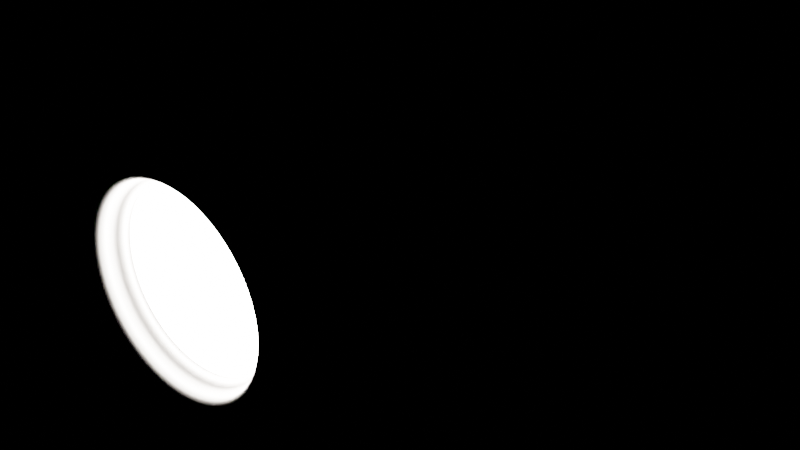 # Source: wall_light_7a1500a5-b336-44bb-a837-85017006ab48.blend  (saved by Blender 2.92.15; exported with 4.5.12 LTS)
import bpy
from mathutils import Matrix  # noqa: F401  (used for matrix-valued properties, if any)

bpy.ops.wm.read_factory_settings(use_empty=True)
scene = bpy.context.scene
scene.name = 'upload'

# ---- collections
col_wall_light = bpy.data.collections.new('Wall light'); scene.collection.children.link(col_wall_light)

# ---- materials (node trees are filled in below, after node groups)
mat_metal_003 = bpy.data.materials.new('Metal.003')
mat_metal_003.use_transparent_shadow = False
mat_led_lighitng_002 = bpy.data.materials.new('LED-Lighitng.002')
mat_led_lighitng_002.use_transparent_shadow = False

# ---- material node trees
mat_metal_003.use_nodes = True; mat_metal_003.node_tree.nodes.clear()
_N = mat_metal_003.node_tree.nodes; _L = mat_metal_003.node_tree.links
n0 = _N.new('ShaderNodeOutputMaterial'); n0.name = 'Material Output'; n0.location = (366, 247)
n1 = _N.new('ShaderNodeBsdfPrincipled'); n1.name = 'Principled BSDF'; n1.location = (-23, 253)
n1.distribution = 'GGX'
n1.subsurface_method = 'BURLEY'
n1.inputs[0].default_value = (0.814, 0.814, 0.814, 1.0)
n1.inputs[1].default_value = 1.0
n1.inputs[3].default_value = 1.45
n1.inputs[27].default_value = (0.0, 0.0, 0.0, 1.0)
n1.inputs[28].default_value = 1.0
_L.new(n1.outputs[0], n0.inputs[0])
n0.is_active_output = True
mat_led_lighitng_002.use_nodes = True; mat_led_lighitng_002.node_tree.nodes.clear()
_N = mat_led_lighitng_002.node_tree.nodes; _L = mat_led_lighitng_002.node_tree.links
n0 = _N.new('ShaderNodeOutputMaterial'); n0.name = 'Material Output'; n0.location = (300, 300)
n1 = _N.new('ShaderNodeMixShader'); n1.name = 'Mix Shader'; n1.location = (22, 271)
n1.inputs[0].default_value = 1.0
n2 = _N.new('ShaderNodeEmission'); n2.name = 'Emission'; n2.location = (-222, -108)
n2.inputs[0].default_value = (1.0, 0.9216, 0.8469, 1.0)
n2.inputs[1].default_value = 50.0
n3 = _N.new('ShaderNodeBsdfPrincipled'); n3.name = 'Principled BSDF'; n3.location = (-346, 574)
n3.distribution = 'GGX'
n3.subsurface_method = 'BURLEY'
n3.inputs[0].default_value = (0.1307, 0.1307, 0.1307, 1.0)
n3.inputs[3].default_value = 0.0
n3.inputs[27].default_value = (0.0, 0.0, 0.0, 1.0)
n3.inputs[28].default_value = 1.0
_L.new(n1.outputs[0], n0.inputs[0])
_L.new(n3.outputs[0], n1.inputs[1])
_L.new(n2.outputs[0], n1.inputs[2])
n0.is_active_output = True

# ---- meshes
me_cylinder_032 = bpy.data.meshes.new('Cylinder.032')
me_cylinder_032.from_pydata([(3.311e-10, 0.1461, 0.1527), (3.311e-10, -0.1449, 0.1527), (0.00949, 0.1461, 0.1517), (0.00949, -0.1449, 0.1517), (0.01861, 0.1461, 0.149), (0.01861, -0.1449, 0.149), (0.02702, 0.1461, 0.1445), (0.02702, -0.1449, 0.1445), (0.03439, 0.1461, 0.1384), (0.03439, -0.1449, 0.1384), (0.04044, 0.1461, 0.131), (0.04044, -0.1449, 0.131), (0.04494, 0.1461, 0.1226), (0.04494, -0.1449, 0.1226), (0.04771, 0.1461, 0.1135), (0.04771, -0.1449, 0.1135), (0.04864, 0.1461, 0.104), (0.04864, -0.1449, 0.104), (0.04771, 0.1461, 0.09453), (0.04771, -0.1449, 0.09453), (0.04494, 0.1461, 0.0854), (0.04494, -0.1449, 0.0854), (0.04044, 0.1461, 0.07699), (0.04044, -0.1449, 0.07699), (0.03439, 0.1461, 0.06962), (0.03439, -0.1449, 0.06962), (0.02702, 0.1461, 0.06357), (0.02702, -0.1449, 0.06357), (0.01861, 0.1461, 0.05908), (0.01861, -0.1449, 0.05908), (0.00949, 0.1461, 0.05631), (0.00949, -0.1449, 0.05631), (3.311e-10, 0.1461, 0.05538), (3.311e-10, -0.1449, 0.05537), (-0.00949, 0.1461, 0.05631), (-0.00949, -0.1449, 0.05631), (-0.01861, 0.1461, 0.05908), (-0.01861, -0.1449, 0.05908), (-0.02702, 0.1461, 0.06357), (-0.02702, -0.1449, 0.06357), (-0.03439, 0.1461, 0.06962), (-0.03439, -0.1449, 0.06962), (-0.04044, 0.1461, 0.07699), (-0.04044, -0.1449, 0.07699), (-0.04494, 0.1461, 0.0854), (-0.04494, -0.1449, 0.0854), (-0.04771, 0.1461, 0.09453), (-0.04771, -0.1449, 0.09453), (-0.04864, 0.1461, 0.104), (-0.04864, -0.1449, 0.104), (-0.04771, 0.1461, 0.1135), (-0.04771, -0.1449, 0.1135), (-0.04494, 0.1461, 0.1226), (-0.04494, -0.1449, 0.1226), (-0.04044, 0.1461, 0.131), (-0.04044, -0.1449, 0.131), (-0.03439, 0.1461, 0.1384), (-0.03439, -0.1449, 0.1384), (-0.02702, 0.1461, 0.1445), (-0.02702, -0.1449, 0.1445), (-0.01861, 0.1461, 0.149), (-0.01861, -0.1449, 0.149), (-0.00949, 0.1461, 0.1517), (-0.00949, -0.1449, 0.1517), (3.311e-10, 0.1461, 0.157), (0.01033, 0.1461, 0.1559), (0.01033, -0.1449, 0.1559), (3.311e-10, -0.1449, 0.157), (0.02026, 0.1461, 0.1529), (0.02026, -0.1449, 0.1529), (0.02941, 0.1461, 0.148), (0.02941, -0.1449, 0.148), (0.03743, 0.1461, 0.1414), (0.03743, -0.1449, 0.1414), (0.04402, 0.1461, 0.1334), (0.04402, -0.1449, 0.1334), (0.04891, 0.1461, 0.1243), (0.04891, -0.1449, 0.1243), (0.05192, 0.1461, 0.1143), (0.05192, -0.1449, 0.1143), (0.05294, 0.1461, 0.104), (0.05294, -0.1449, 0.104), (0.05192, 0.1461, 0.09369), (0.05192, -0.1449, 0.09369), (0.04891, 0.1461, 0.08376), (0.04891, -0.1449, 0.08376), (0.04402, 0.1461, 0.07461), (0.04402, -0.1449, 0.07461), (0.03743, 0.1461, 0.06658), (0.03743, -0.1449, 0.06658), (0.02941, 0.1461, 0.06), (0.02941, -0.1449, 0.06), (0.02026, 0.1461, 0.05511), (0.02026, -0.1449, 0.05511), (0.01033, 0.1461, 0.0521), (0.01033, -0.1449, 0.0521), (3.311e-10, 0.1461, 0.05108), (3.311e-10, -0.1449, 0.05108), (-0.01033, 0.1461, 0.0521), (-0.01033, -0.1449, 0.0521), (-0.02026, 0.1461, 0.05511), (-0.02026, -0.1449, 0.05511), (-0.02941, 0.1461, 0.06), (-0.02941, -0.1449, 0.06), (-0.03743, 0.1461, 0.06658), (-0.03743, -0.1449, 0.06658), (-0.04402, 0.1461, 0.07461), (-0.04402, -0.1449, 0.07461), (-0.04891, 0.1461, 0.08376), (-0.04891, -0.1449, 0.08376), (-0.05192, 0.1461, 0.09369), (-0.05192, -0.1449, 0.09369), (-0.05294, 0.1461, 0.104), (-0.05294, -0.1449, 0.104), (-0.05192, 0.1461, 0.1143), (-0.05192, -0.1449, 0.1143), (-0.04891, 0.1461, 0.1243), (-0.04891, -0.1449, 0.1243), (-0.04402, 0.1461, 0.1334), (-0.04402, -0.1449, 0.1334), (-0.03743, 0.1461, 0.1415), (-0.03743, -0.1449, 0.1415), (-0.02941, 0.1461, 0.148), (-0.02941, -0.1449, 0.148), (-0.02026, 0.1461, 0.1529), (-0.02026, -0.1449, 0.1529), (-0.01033, 0.1461, 0.1559), (-0.01033, -0.1449, 0.1559), (3.311e-10, 0.1368, 0.1492), (0.008815, 0.1368, 0.1483), (0.008815, -0.1356, 0.1483), (3.311e-10, -0.1356, 0.1492), (0.01729, 0.1368, 0.1458), (0.01729, -0.1356, 0.1458), (0.0251, 0.1368, 0.1416), (0.0251, -0.1356, 0.1416), (0.03195, 0.1368, 0.136), (0.03195, -0.1356, 0.136), (0.03757, 0.1368, 0.1291), (0.03757, -0.1356, 0.1291), (0.04174, 0.1368, 0.1213), (0.04174, -0.1356, 0.1213), (0.04431, 0.1368, 0.1128), (0.04431, -0.1356, 0.1128), (0.04518, 0.1368, 0.104), (0.04518, -0.1356, 0.104), (0.04431, 0.1368, 0.0952), (0.04431, -0.1356, 0.0952), (0.04174, 0.1368, 0.08673), (0.04174, -0.1356, 0.08673), (0.03757, 0.1368, 0.07892), (0.03757, -0.1356, 0.07892), (0.03195, 0.1368, 0.07207), (0.03195, -0.1356, 0.07207), (0.0251, 0.1368, 0.06645), (0.0251, -0.1356, 0.06645), (0.01729, 0.1368, 0.06228), (0.01729, -0.1356, 0.06228), (0.008815, 0.1368, 0.0597), (0.008815, -0.1356, 0.0597), (3.311e-10, 0.1368, 0.05884), (3.311e-10, -0.1356, 0.05884), (-0.008815, 0.1368, 0.0597), (-0.008815, -0.1356, 0.0597), (-0.01729, 0.1368, 0.06228), (-0.01729, -0.1356, 0.06228), (-0.0251, 0.1368, 0.06645), (-0.0251, -0.1356, 0.06645), (-0.03195, 0.1368, 0.07207), (-0.03195, -0.1356, 0.07207), (-0.03757, 0.1368, 0.07892), (-0.03757, -0.1356, 0.07892), (-0.04174, 0.1368, 0.08673), (-0.04174, -0.1356, 0.08673), (-0.04431, 0.1368, 0.0952), (-0.04431, -0.1356, 0.0952), (-0.04518, 0.1368, 0.104), (-0.04518, -0.1356, 0.104), (-0.04431, 0.1368, 0.1128), (-0.04431, -0.1356, 0.1128), (-0.04174, 0.1368, 0.1213), (-0.04174, -0.1356, 0.1213), (-0.03757, 0.1368, 0.1291), (-0.03757, -0.1356, 0.1291), (-0.03195, 0.1368, 0.136), (-0.03195, -0.1356, 0.136), (-0.0251, 0.1368, 0.1416), (-0.0251, -0.1356, 0.1416), (-0.01729, 0.1368, 0.1458), (-0.01729, -0.1356, 0.1458), (-0.008815, 0.1368, 0.1483), (-0.008815, -0.1356, 0.1483), (3.311e-10, 0.1368, 0.1527), (0.00949, 0.1368, 0.1517), (0.00949, -0.1356, 0.1517), (3.311e-10, -0.1356, 0.1527), (0.01861, 0.1368, 0.149), (0.01861, -0.1356, 0.149), (0.02702, 0.1368, 0.1445), (0.02702, -0.1356, 0.1445), (0.03439, 0.1368, 0.1384), (0.03439, -0.1356, 0.1384), (0.04044, 0.1368, 0.131), (0.04044, -0.1356, 0.131), (0.04494, 0.1368, 0.1226), (0.04494, -0.1356, 0.1226), (0.04771, 0.1368, 0.1135), (0.04771, -0.1356, 0.1135), (0.04864, 0.1368, 0.104), (0.04864, -0.1356, 0.104), (0.04771, 0.1368, 0.09453), (0.04771, -0.1356, 0.09453), (0.04494, 0.1368, 0.0854), (0.04494, -0.1356, 0.0854), (0.04044, 0.1368, 0.07699), (0.04044, -0.1356, 0.07699), (0.03439, 0.1368, 0.06962), (0.03439, -0.1356, 0.06962), (0.02702, 0.1368, 0.06357), (0.02702, -0.1356, 0.06357), (0.01861, 0.1368, 0.05908), (0.01861, -0.1356, 0.05908), (0.00949, 0.1368, 0.05631), (0.00949, -0.1356, 0.05631), (3.311e-10, 0.1368, 0.05538), (3.311e-10, -0.1356, 0.05537), (-0.00949, 0.1368, 0.05631), (-0.00949, -0.1356, 0.05631), (-0.01861, 0.1368, 0.05908), (-0.01861, -0.1356, 0.05908), (-0.02702, 0.1368, 0.06357), (-0.02702, -0.1356, 0.06357), (-0.03439, 0.1368, 0.06962), (-0.03439, -0.1356, 0.06962), (-0.04044, 0.1368, 0.07699), (-0.04044, -0.1356, 0.07699), (-0.04494, 0.1368, 0.0854), (-0.04494, -0.1356, 0.0854), (-0.04771, 0.1368, 0.09453), (-0.04771, -0.1356, 0.09453), (-0.04864, 0.1368, 0.104), (-0.04864, -0.1356, 0.104), (-0.04771, 0.1368, 0.1135), (-0.04771, -0.1356, 0.1135), (-0.04494, 0.1368, 0.1226), (-0.04494, -0.1356, 0.1226), (-0.04044, 0.1368, 0.131), (-0.04044, -0.1356, 0.131), (-0.03439, 0.1368, 0.1384), (-0.03439, -0.1356, 0.1384), (-0.02702, 0.1368, 0.1445), (-0.02702, -0.1356, 0.1445), (-0.01861, 0.1368, 0.149), (-0.01861, -0.1356, 0.149), (-0.00949, 0.1368, 0.1517), (-0.00949, -0.1356, 0.1517), (3.311e-10, 0.1306, 0.147), (0.008393, 0.1306, 0.1462), (0.008375, -0.1294, 0.1461), (3.311e-10, -0.1294, 0.1469), (0.01646, 0.1306, 0.1438), (0.01643, -0.1294, 0.1437), (0.0239, 0.1306, 0.1398), (0.02385, -0.1294, 0.1397), (0.03042, 0.1306, 0.1344), (0.03036, -0.1294, 0.1344), (0.03577, 0.1306, 0.1279), (0.0357, -0.1294, 0.1279), (0.03975, 0.1306, 0.1205), (0.03967, -0.1294, 0.1204), (0.0422, 0.1306, 0.1124), (0.04211, -0.1294, 0.1124), (0.04302, 0.1306, 0.104), (0.04293, -0.1294, 0.104), (0.0422, 0.1306, 0.09562), (0.04211, -0.1294, 0.09564), (0.03975, 0.1306, 0.08755), (0.03967, -0.1294, 0.08759), (0.03577, 0.1306, 0.08012), (0.0357, -0.1294, 0.08016), (0.03042, 0.1306, 0.0736), (0.03036, -0.1294, 0.07366), (0.0239, 0.1306, 0.06825), (0.02385, -0.1294, 0.06832), (0.01646, 0.1306, 0.06427), (0.01643, -0.1294, 0.06435), (0.008393, 0.1306, 0.06182), (0.008375, -0.1294, 0.06191), (3.311e-10, 0.1306, 0.061), (3.311e-10, -0.1294, 0.06108), (-0.008393, 0.1306, 0.06182), (-0.008375, -0.1294, 0.06191), (-0.01646, 0.1306, 0.06427), (-0.01643, -0.1294, 0.06435), (-0.0239, 0.1306, 0.06825), (-0.02385, -0.1294, 0.06832), (-0.03042, 0.1306, 0.0736), (-0.03036, -0.1294, 0.07366), (-0.03577, 0.1306, 0.08012), (-0.0357, -0.1294, 0.08016), (-0.03975, 0.1306, 0.08755), (-0.03967, -0.1294, 0.08759), (-0.0422, 0.1306, 0.09562), (-0.04211, -0.1294, 0.09564), (-0.04302, 0.1306, 0.104), (-0.04293, -0.1294, 0.104), (-0.0422, 0.1306, 0.1124), (-0.04211, -0.1294, 0.1124), (-0.03975, 0.1306, 0.1205), (-0.03967, -0.1294, 0.1204), (-0.03577, 0.1306, 0.1279), (-0.0357, -0.1294, 0.1279), (-0.03042, 0.1306, 0.1344), (-0.03036, -0.1294, 0.1344), (-0.0239, 0.1306, 0.1398), (-0.02385, -0.1294, 0.1397), (-0.01646, 0.1306, 0.1438), (-0.01643, -0.1294, 0.1437), (-0.008393, 0.1306, 0.1462), (-0.008375, -0.1294, 0.1461), (3.311e-10, -0.1414, 0.157), (0.01033, -0.1414, 0.1559), (0.02026, -0.1414, 0.1529), (0.02941, -0.1414, 0.148), (0.03743, -0.1414, 0.1414), (0.04402, -0.1414, 0.1334), (0.04891, -0.1414, 0.1243), (0.05192, -0.1414, 0.1143), (0.05294, -0.1414, 0.104), (0.05192, -0.1414, 0.09369), (0.04891, -0.1414, 0.08376), (0.04402, -0.1414, 0.07461), (0.03743, -0.1414, 0.06658), (0.02941, -0.1414, 0.06), (0.02026, -0.1414, 0.05511), (0.01033, -0.1414, 0.0521), (3.311e-10, -0.1414, 0.05108), (-0.01033, -0.1414, 0.0521), (-0.02026, -0.1414, 0.05511), (-0.02941, -0.1414, 0.06), (-0.03743, -0.1414, 0.06658), (-0.04402, -0.1414, 0.07461), (-0.04891, -0.1414, 0.08376), (-0.05192, -0.1414, 0.09369), (-0.05294, -0.1414, 0.104), (-0.05192, -0.1414, 0.1143), (-0.04891, -0.1414, 0.1243), (-0.04402, -0.1414, 0.1334), (-0.03743, -0.1414, 0.1415), (-0.02941, -0.1414, 0.148), (-0.02026, -0.1414, 0.1529), (-0.01033, -0.1414, 0.1559), (0.01033, 0.1418, 0.1559), (0.02026, 0.1418, 0.1529), (0.02941, 0.1418, 0.148), (0.03743, 0.1418, 0.1414), (0.04402, 0.1418, 0.1334), (0.04891, 0.1418, 0.1243), (0.05192, 0.1418, 0.1143), (0.05294, 0.1418, 0.104), (0.05192, 0.1418, 0.09369), (0.04891, 0.1418, 0.08376), (0.04402, 0.1418, 0.07461), (0.03743, 0.1418, 0.06658), (0.02941, 0.1418, 0.06), (0.02026, 0.1418, 0.05511), (0.01033, 0.1418, 0.0521), (3.311e-10, 0.1418, 0.05108), (-0.01033, 0.1418, 0.0521), (-0.02026, 0.1418, 0.05511), (-0.02941, 0.1418, 0.06), (-0.03743, 0.1418, 0.06658), (-0.04402, 0.1418, 0.07461), (-0.04891, 0.1418, 0.08376), (-0.05192, 0.1418, 0.09369), (-0.05294, 0.1418, 0.104), (-0.05192, 0.1418, 0.1143), (-0.04891, 0.1418, 0.1243), (-0.04402, 0.1418, 0.1334), (-0.03743, 0.1418, 0.1415), (-0.02941, 0.1418, 0.148), (-0.02026, 0.1418, 0.1529), (-0.01033, 0.1418, 0.1559), (3.311e-10, 0.1418, 0.157), (3.311e-10, 0.06948, 0.157), (3.311e-10, -0.06905, 0.157), (0.01033, -0.06905, 0.1559), (0.01033, 0.06948, 0.1559), (0.02026, -0.06905, 0.1529), (0.02026, 0.06948, 0.1529), (0.02941, -0.06905, 0.148), (0.02941, 0.06948, 0.148), (0.03743, -0.06905, 0.1414), (0.03743, 0.06948, 0.1414), (0.04402, -0.06905, 0.1334), (0.04402, 0.06948, 0.1334), (0.04891, -0.06905, 0.1243), (0.04891, 0.06948, 0.1243), (0.05192, -0.06905, 0.1143), (0.05192, 0.06948, 0.1143), (0.05294, -0.06905, 0.104), (0.05294, 0.06948, 0.104), (0.05192, -0.06905, 0.09369), (0.05192, 0.06948, 0.09369), (0.04891, -0.06905, 0.08376), (0.04891, 0.06948, 0.08376), (0.04402, -0.06905, 0.07461), (0.04402, 0.06948, 0.07461), (0.03743, -0.06905, 0.06658), (0.03743, 0.06948, 0.06658), (0.02941, -0.06905, 0.06), (0.02941, 0.06948, 0.06), (0.02026, -0.06905, 0.05511), (0.02026, 0.06948, 0.05511), (0.01033, -0.06905, 0.0521), (0.01033, 0.06948, 0.0521), (3.311e-10, -0.06905, 0.05108), (3.311e-10, 0.06948, 0.05108), (-0.01033, -0.06905, 0.0521), (-0.01033, 0.06948, 0.0521), (-0.02026, -0.06905, 0.05511), (-0.02026, 0.06948, 0.05511), (-0.02941, -0.06905, 0.06), (-0.02941, 0.06948, 0.06), (-0.03743, -0.06905, 0.06658), (-0.03743, 0.06948, 0.06658), (-0.04402, -0.06905, 0.07461), (-0.04402, 0.06948, 0.07461), (-0.04891, -0.06905, 0.08376), (-0.04891, 0.06948, 0.08376), (-0.05192, -0.06905, 0.09369), (-0.05192, 0.06948, 0.09369), (-0.05294, -0.06905, 0.104), (-0.05294, 0.06948, 0.104), (-0.05192, -0.06905, 0.1143), (-0.05192, 0.06948, 0.1143), (-0.04891, -0.06905, 0.1243), (-0.04891, 0.06948, 0.1243), (-0.04402, -0.06905, 0.1334), (-0.04402, 0.06948, 0.1334), (-0.03743, -0.06905, 0.1415), (-0.03743, 0.06948, 0.1415), (-0.02941, -0.06905, 0.148), (-0.02941, 0.06948, 0.148), (-0.02026, -0.06905, 0.1529), (-0.02026, 0.06948, 0.1529), (-0.01033, -0.06905, 0.1559), (-0.01033, 0.06948, 0.1559), (0.02026, -0.06905, -1.118e-08), (0.02026, 0.06948, 1.863e-08), (0.01033, -0.06905, -1.118e-08), (0.01033, 0.06948, 1.863e-08), (3.311e-10, -0.06905, -1.118e-08), (3.311e-10, 0.06948, 1.863e-08), (-0.01033, -0.06905, -1.118e-08), (-0.01033, 0.06948, 1.863e-08), (-0.02026, -0.06905, -1.118e-08), (-0.02026, 0.06948, 1.863e-08), (-0.01033, -0.06905, 0.04975), (0.02026, 0.06948, 0.05263), (0.02026, -0.06905, 0.05263), (3.311e-10, -0.06905, 0.04878), (0.01033, 0.06948, 0.04975), (3.311e-10, 0.06948, 0.04878), (-0.01033, 0.06948, 0.04975), (-0.02026, 0.06948, 0.05263), (-0.02026, -0.06905, 0.05263), (0.01033, -0.06905, 0.04975), (-0.01033, -0.06905, 0.002422), (0.02026, -0.06905, 0.002562), (0.01033, 0.06948, 0.002422), (-0.01033, 0.06948, 0.002422), (0.02026, 0.06948, 0.002562), (3.311e-10, -0.06905, 0.002375), (3.311e-10, 0.06948, 0.002375), (-0.02026, 0.06948, 0.002562), (-0.02026, -0.06905, 0.002562), (0.01033, -0.06905, 0.002422), (3.311e-10, 0.1306, 0.1492), (0.008815, 0.1306, 0.1483), (0.01729, 0.1306, 0.1458), (0.0251, 0.1306, 0.1416), (0.03195, 0.1306, 0.136), (0.03757, 0.1306, 0.1291), (0.04174, 0.1306, 0.1213), (0.04431, 0.1306, 0.1128), (0.04518, 0.1306, 0.104), (0.04431, 0.1306, 0.0952), (0.04174, 0.1306, 0.08673), (0.03757, 0.1306, 0.07892), (0.03195, 0.1306, 0.07207), (0.0251, 0.1306, 0.06645), (0.01729, 0.1306, 0.06228), (0.008815, 0.1306, 0.0597), (3.311e-10, 0.1306, 0.05884), (-0.008815, 0.1306, 0.0597), (-0.01729, 0.1306, 0.06228), (-0.0251, 0.1306, 0.06645), (-0.03195, 0.1306, 0.07207), (-0.03757, 0.1306, 0.07892), (-0.04174, 0.1306, 0.08673), (-0.04431, 0.1306, 0.0952), (-0.04518, 0.1306, 0.104), (-0.04431, 0.1306, 0.1128), (-0.04174, 0.1306, 0.1213), (-0.03757, 0.1306, 0.1291), (-0.03195, 0.1306, 0.136), (-0.0251, 0.1306, 0.1416), (-0.01729, 0.1306, 0.1458), (-0.008815, 0.1306, 0.1483), (0.008815, -0.1294, 0.1483), (3.311e-10, -0.1294, 0.1492), (0.01729, -0.1294, 0.1458), (0.0251, -0.1294, 0.1416), (0.03195, -0.1294, 0.136), (0.03757, -0.1294, 0.1291), (0.04174, -0.1294, 0.1213), (0.04431, -0.1294, 0.1128), (0.04518, -0.1294, 0.104), (0.04431, -0.1294, 0.0952), (0.04174, -0.1294, 0.08673), (0.03757, -0.1294, 0.07892), (0.03195, -0.1294, 0.07207), (0.0251, -0.1294, 0.06645), (0.01729, -0.1294, 0.06228), (0.008815, -0.1294, 0.0597), (3.311e-10, -0.1294, 0.05884), (-0.008815, -0.1294, 0.0597), (-0.01729, -0.1294, 0.06228), (-0.0251, -0.1294, 0.06645), (-0.03195, -0.1294, 0.07207), (-0.03757, -0.1294, 0.07892), (-0.04174, -0.1294, 0.08673), (-0.04431, -0.1294, 0.0952), (-0.04518, -0.1294, 0.104), (-0.04431, -0.1294, 0.1128), (-0.04174, -0.1294, 0.1213), (-0.03757, -0.1294, 0.1291), (-0.03195, -0.1294, 0.136), (-0.0251, -0.1294, 0.1416), (-0.01729, -0.1294, 0.1458), (-0.008815, -0.1294, 0.1483), (0.02026, 0.06948, 0.05074), (3.311e-10, -0.06905, 0.04703), (3.311e-10, 0.06948, 0.04703), (-0.02026, 0.06948, 0.05074), (-0.02026, -0.06905, 0.05074), (0.01033, -0.06905, 0.04797), (-0.01033, -0.06905, 0.04797), (0.02026, -0.06905, 0.05074), (0.01033, 0.06948, 0.04797), (-0.01033, 0.06948, 0.04797), (-0.01033, -0.06905, 0.002422), (0.02026, -0.06905, 0.002562), (0.01033, 0.06948, 0.002422), (-0.01033, 0.06948, 0.002422), (0.02026, 0.06948, 0.002562), (3.311e-10, -0.06905, 0.002375), (3.311e-10, 0.06948, 0.002375), (-0.02026, 0.06948, 0.002562), (-0.02026, -0.06905, 0.002562), (0.01033, -0.06905, 0.002422), (3.311e-10, -0.06725, 0.157), (0.01033, -0.06725, 0.1559), (0.02026, -0.06725, 0.1529), (0.02941, -0.06725, 0.148), (0.03743, -0.06725, 0.1414), (0.04402, -0.06725, 0.1334), (0.04891, -0.06725, 0.1243), (0.05192, -0.06725, 0.1143), (0.05294, -0.06725, 0.104), (0.05192, -0.06725, 0.09369), (0.04891, -0.06725, 0.08376), (0.04402, -0.06725, 0.07461), (0.03743, -0.06725, 0.06658), (0.02941, -0.06725, 0.06), (0.02026, -0.06725, 0.05511), (-0.02026, -0.06725, 0.05511), (-0.02941, -0.06725, 0.06), (-0.03743, -0.06725, 0.06658), (-0.04402, -0.06725, 0.07461), (-0.04891, -0.06725, 0.08376), (-0.05192, -0.06725, 0.09369), (-0.05294, -0.06725, 0.104), (-0.05192, -0.06725, 0.1143), (-0.04891, -0.06725, 0.1243), (-0.04402, -0.06725, 0.1334), (-0.03743, -0.06725, 0.1415), (-0.02941, -0.06725, 0.148), (-0.02026, -0.06725, 0.1529), (-0.01033, -0.06725, 0.1559), (0.02026, -0.06725, -3.725e-09), (0.01033, -0.06725, -3.725e-09), (3.311e-10, -0.06725, -3.725e-09), (-0.01033, -0.06725, -3.725e-09), (-0.02026, -0.06725, -3.725e-09), (-0.02026, -0.06725, 0.05263), (0.02026, -0.06725, 0.05263), (-0.02026, -0.06725, 0.002562), (0.02026, -0.06725, 0.002562), (0.02026, -0.06725, 0.05074), (-0.02026, -0.06725, 0.05074), (0.02026, -0.06725, 0.002562), (-0.02026, -0.06725, 0.002562), (0.01033, 0.06681, 0.1559), (0.02026, 0.06681, 0.1529), (0.02941, 0.06681, 0.148), (0.03743, 0.06681, 0.1414), (0.04402, 0.06681, 0.1334), (0.04891, 0.06681, 0.1243), (0.05192, 0.06681, 0.1143), (0.05294, 0.06681, 0.104), (0.05192, 0.06681, 0.09369), (0.04891, 0.06681, 0.08376), (0.04402, 0.06681, 0.07461), (0.03743, 0.06681, 0.06658), (0.02941, 0.06681, 0.06), (0.02026, 0.06681, 0.05511), (-0.02026, 0.06681, 0.05511), (-0.02941, 0.06681, 0.06), (-0.03743, 0.06681, 0.06658), (-0.04402, 0.06681, 0.07461), (-0.04891, 0.06681, 0.08376), (-0.05192, 0.06681, 0.09369), (-0.05294, 0.06681, 0.104), (-0.05192, 0.06681, 0.1143), (-0.04891, 0.06681, 0.1243), (-0.04402, 0.06681, 0.1334), (-0.03743, 0.06681, 0.1415), (-0.02941, 0.06681, 0.148), (-0.02026, 0.06681, 0.1529), (-0.01033, 0.06681, 0.1559), (0.02026, 0.06681, 1.118e-08), (0.01033, 0.06681, 1.118e-08), (3.311e-10, 0.06681, 1.118e-08), (-0.01033, 0.06681, 1.118e-08), (-0.02026, 0.06681, 1.118e-08), (0.02026, 0.06681, 0.05263), (0.02026, 0.06681, 0.002562), (0.02026, 0.06681, 0.05074), (0.02026, 0.06681, 0.002562), (3.311e-10, 0.06681, 0.157), (-0.02026, 0.06681, 0.05263), (-0.02026, 0.06681, 0.002562), (-0.02026, 0.06681, 0.05074), (-0.02026, 0.06681, 0.002562), (3.311e-10, -0.07217, 0.157), (0.01033, -0.07217, 0.1559), (0.02026, -0.07217, 0.1529), (0.02941, -0.07217, 0.148), (0.03743, -0.07217, 0.1414), (0.04402, -0.07217, 0.1334), (0.04891, -0.07217, 0.1243), (0.05192, -0.07217, 0.1143), (0.05294, -0.07217, 0.104), (0.05192, -0.07217, 0.09369), (0.04891, -0.07217, 0.08376), (0.04402, -0.07217, 0.07461), (0.03743, -0.07217, 0.06658), (0.02941, -0.07217, 0.06), (0.02026, -0.07217, 0.05511), (0.01033, -0.07217, 0.0521), (3.311e-10, -0.07217, 0.05108), (-0.01033, -0.07217, 0.0521), (-0.02026, -0.07217, 0.05511), (-0.02941, -0.07217, 0.06), (-0.03743, -0.07217, 0.06658), (-0.04402, -0.07217, 0.07461), (-0.04891, -0.07217, 0.08376), (-0.05192, -0.07217, 0.09369), (-0.05294, -0.07217, 0.104), (-0.05192, -0.07217, 0.1143), (-0.04891, -0.07217, 0.1243), (-0.04402, -0.07217, 0.1334), (-0.03743, -0.07217, 0.1415), (-0.02941, -0.07217, 0.148), (-0.02026, -0.07217, 0.1529), (-0.01033, -0.07217, 0.1559), (0.01033, 0.07247, 0.1559), (0.02026, 0.07247, 0.1529), (0.02941, 0.07247, 0.148), (0.03743, 0.07247, 0.1414), (0.04402, 0.07247, 0.1334), (0.04891, 0.07247, 0.1243), (0.05192, 0.07247, 0.1143), (0.05294, 0.07247, 0.104), (0.05192, 0.07247, 0.09369), (0.04891, 0.07247, 0.08376), (0.04402, 0.07247, 0.07461), (0.03743, 0.07247, 0.06658), (0.02941, 0.07247, 0.06), (0.02026, 0.07247, 0.05511), (0.01033, 0.07247, 0.0521), (3.311e-10, 0.07247, 0.05108), (-0.01033, 0.07247, 0.0521), (-0.02026, 0.07247, 0.05511), (-0.02941, 0.07247, 0.06), (-0.03743, 0.07247, 0.06658), (-0.04402, 0.07247, 0.07461), (-0.04891, 0.07247, 0.08376), (-0.05192, 0.07247, 0.09369), (-0.05294, 0.07247, 0.104), (-0.05192, 0.07247, 0.1143), (-0.04891, 0.07247, 0.1243), (-0.04402, 0.07247, 0.1334), (-0.03743, 0.07247, 0.1415), (-0.02941, 0.07247, 0.148), (-0.02026, 0.07247, 0.1529), (-0.01033, 0.07247, 0.1559), (3.311e-10, 0.07247, 0.157)], [], [(320, 67, 66, 321), (321, 66, 69, 322), (322, 69, 71, 323), (323, 71, 73, 324), (324, 73, 75, 325), (325, 75, 77, 326), (326, 77, 79, 327), (327, 79, 81, 328), (328, 81, 83, 329), (329, 83, 85, 330), (330, 85, 87, 331), (331, 87, 89, 332), (332, 89, 91, 333), (333, 91, 93, 334), (334, 93, 95, 335), (335, 95, 97, 336), (336, 97, 99, 337), (337, 99, 101, 338), (338, 101, 103, 339), (339, 103, 105, 340), (340, 105, 107, 341), (341, 107, 109, 342), (342, 109, 111, 343), (343, 111, 113, 344), (344, 113, 115, 345), (345, 115, 117, 346), (346, 117, 119, 347), (347, 119, 121, 348), (348, 121, 123, 349), (349, 123, 125, 350), (49, 47, 239, 241), (350, 125, 127, 351), (351, 127, 67, 320), (20, 22, 214, 212), (2, 0, 64, 65), (1, 3, 66, 67), (4, 2, 65, 68), (3, 5, 69, 66), (6, 4, 68, 70), (5, 7, 71, 69), (8, 6, 70, 72), (7, 9, 73, 71), (10, 8, 72, 74), (9, 11, 75, 73), (12, 10, 74, 76), (11, 13, 77, 75), (14, 12, 76, 78), (13, 15, 79, 77), (16, 14, 78, 80), (15, 17, 81, 79), (18, 16, 80, 82), (17, 19, 83, 81), (20, 18, 82, 84), (19, 21, 85, 83), (22, 20, 84, 86), (21, 23, 87, 85), (24, 22, 86, 88), (23, 25, 89, 87), (26, 24, 88, 90), (25, 27, 91, 89), (28, 26, 90, 92), (27, 29, 93, 91), (30, 28, 92, 94), (29, 31, 95, 93), (32, 30, 94, 96), (31, 33, 97, 95), (34, 32, 96, 98), (33, 35, 99, 97), (36, 34, 98, 100), (35, 37, 101, 99), (38, 36, 100, 102), (37, 39, 103, 101), (40, 38, 102, 104), (39, 41, 105, 103), (42, 40, 104, 106), (41, 43, 107, 105), (44, 42, 106, 108), (43, 45, 109, 107), (46, 44, 108, 110), (45, 47, 111, 109), (48, 46, 110, 112), (47, 49, 113, 111), (50, 48, 112, 114), (49, 51, 115, 113), (52, 50, 114, 116), (51, 53, 117, 115), (54, 52, 116, 118), (53, 55, 119, 117), (56, 54, 118, 120), (55, 57, 121, 119), (58, 56, 120, 122), (57, 59, 123, 121), (60, 58, 122, 124), (59, 61, 125, 123), (62, 60, 124, 126), (61, 63, 127, 125), (0, 62, 126, 64), (63, 1, 67, 127), (128, 129, 479, 478), (154, 156, 492, 491), (23, 21, 213, 215), (48, 50, 242, 240), (22, 24, 216, 214), (51, 49, 241, 243), (25, 23, 215, 217), (50, 52, 244, 242), (24, 26, 218, 216), (53, 51, 243, 245), (27, 25, 217, 219), (52, 54, 246, 244), (26, 28, 220, 218), (0, 2, 193, 192), (55, 53, 245, 247), (29, 27, 219, 221), (3, 1, 195, 194), (54, 56, 248, 246), (28, 30, 222, 220), (2, 4, 196, 193), (57, 55, 247, 249), (31, 29, 221, 223), (5, 3, 194, 197), (56, 58, 250, 248), (30, 32, 224, 222), (4, 6, 198, 196), (59, 57, 249, 251), (33, 31, 223, 225), (7, 5, 197, 199), (58, 60, 252, 250), (32, 34, 226, 224), (6, 8, 200, 198), (61, 59, 251, 253), (35, 33, 225, 227), (9, 7, 199, 201), (60, 62, 254, 252), (34, 36, 228, 226), (8, 10, 202, 200), (63, 61, 253, 255), (37, 35, 227, 229), (11, 9, 201, 203), (62, 0, 192, 254), (36, 38, 230, 228), (10, 12, 204, 202), (1, 63, 255, 195), (39, 37, 229, 231), (13, 11, 203, 205), (38, 40, 232, 230), (12, 14, 206, 204), (41, 39, 231, 233), (15, 13, 205, 207), (40, 42, 234, 232), (14, 16, 208, 206), (43, 41, 233, 235), (17, 15, 207, 209), (42, 44, 236, 234), (16, 18, 210, 208), (45, 43, 235, 237), (19, 17, 209, 211), (44, 46, 238, 236), (18, 20, 212, 210), (47, 45, 237, 239), (21, 19, 211, 213), (46, 48, 240, 238), (129, 128, 192, 193), (131, 130, 194, 195), (132, 129, 193, 196), (130, 133, 197, 194), (134, 132, 196, 198), (133, 135, 199, 197), (136, 134, 198, 200), (135, 137, 201, 199), (138, 136, 200, 202), (137, 139, 203, 201), (140, 138, 202, 204), (139, 141, 205, 203), (142, 140, 204, 206), (141, 143, 207, 205), (144, 142, 206, 208), (143, 145, 209, 207), (146, 144, 208, 210), (145, 147, 211, 209), (148, 146, 210, 212), (147, 149, 213, 211), (150, 148, 212, 214), (149, 151, 215, 213), (152, 150, 214, 216), (151, 153, 217, 215), (154, 152, 216, 218), (153, 155, 219, 217), (156, 154, 218, 220), (155, 157, 221, 219), (158, 156, 220, 222), (157, 159, 223, 221), (160, 158, 222, 224), (159, 161, 225, 223), (162, 160, 224, 226), (161, 163, 227, 225), (164, 162, 226, 228), (163, 165, 229, 227), (166, 164, 228, 230), (165, 167, 231, 229), (168, 166, 230, 232), (167, 169, 233, 231), (170, 168, 232, 234), (169, 171, 235, 233), (172, 170, 234, 236), (171, 173, 237, 235), (174, 172, 236, 238), (173, 175, 239, 237), (176, 174, 238, 240), (175, 177, 241, 239), (178, 176, 240, 242), (177, 179, 243, 241), (180, 178, 242, 244), (179, 181, 245, 243), (182, 180, 244, 246), (181, 183, 247, 245), (184, 182, 246, 248), (183, 185, 249, 247), (186, 184, 248, 250), (185, 187, 251, 249), (188, 186, 250, 252), (187, 189, 253, 251), (190, 188, 252, 254), (189, 191, 255, 253), (128, 190, 254, 192), (191, 131, 195, 255), (258, 259, 319, 317, 315, 313, 311, 309, 307, 305, 303, 301, 299, 297, 295, 293, 291, 289, 287, 285, 283, 281, 279, 277, 275, 273, 271, 269, 267, 265, 263, 261), (256, 257, 260, 262, 264, 266, 268, 270, 272, 274, 276, 278, 280, 282, 284, 286, 288, 290, 292, 294, 296, 298, 300, 302, 304, 306, 308, 310, 312, 314, 316, 318), (183, 181, 536, 537), (157, 155, 523, 524), (130, 131, 511, 510), (182, 184, 506, 505), (156, 158, 493, 492), (129, 132, 480, 479), (185, 183, 537, 538), (159, 157, 524, 525), (133, 130, 510, 512), (184, 186, 507, 506), (158, 160, 494, 493), (132, 134, 481, 480), (187, 185, 538, 539), (161, 159, 525, 526), (135, 133, 512, 513), (186, 188, 508, 507), (160, 162, 495, 494), (134, 136, 482, 481), (189, 187, 539, 540), (163, 161, 526, 527), (137, 135, 513, 514), (188, 190, 509, 508), (162, 164, 496, 495), (136, 138, 483, 482), (191, 189, 540, 541), (165, 163, 527, 528), (139, 137, 514, 515), (190, 128, 478, 509), (164, 166, 497, 496), (138, 140, 484, 483), (131, 191, 541, 511), (167, 165, 528, 529), (141, 139, 515, 516), (166, 168, 498, 497), (140, 142, 485, 484), (169, 167, 529, 530), (143, 141, 516, 517), (168, 170, 499, 498), (142, 144, 486, 485), (171, 169, 530, 531), (145, 143, 517, 518), (170, 172, 500, 499), (144, 146, 487, 486), (173, 171, 531, 532), (147, 145, 518, 519), (172, 174, 501, 500), (146, 148, 488, 487), (175, 173, 532, 533), (149, 147, 519, 520), (174, 176, 502, 501), (148, 150, 489, 488), (177, 175, 533, 534), (151, 149, 520, 521), (176, 178, 503, 502), (150, 152, 490, 489), (179, 177, 534, 535), (153, 151, 521, 522), (178, 180, 504, 503), (152, 154, 491, 490), (181, 179, 535, 536), (155, 153, 522, 523), (180, 182, 505, 504), (677, 351, 320, 646), (676, 350, 351, 677), (675, 349, 350, 676), (674, 348, 349, 675), (673, 347, 348, 674), (672, 346, 347, 673), (671, 345, 346, 672), (670, 344, 345, 671), (669, 343, 344, 670), (668, 342, 343, 669), (667, 341, 342, 668), (666, 340, 341, 667), (665, 339, 340, 666), (664, 338, 339, 665), (663, 337, 338, 664), (662, 336, 337, 663), (661, 335, 336, 662), (660, 334, 335, 661), (659, 333, 334, 660), (658, 332, 333, 659), (657, 331, 332, 658), (656, 330, 331, 657), (655, 329, 330, 656), (654, 328, 329, 655), (653, 327, 328, 654), (652, 326, 327, 653), (651, 325, 326, 652), (650, 324, 325, 651), (649, 323, 324, 650), (648, 322, 323, 649), (647, 321, 322, 648), (646, 320, 321, 647), (64, 383, 352, 65), (65, 352, 353, 68), (68, 353, 354, 70), (70, 354, 355, 72), (72, 355, 356, 74), (74, 356, 357, 76), (76, 357, 358, 78), (78, 358, 359, 80), (80, 359, 360, 82), (82, 360, 361, 84), (84, 361, 362, 86), (86, 362, 363, 88), (88, 363, 364, 90), (90, 364, 365, 92), (92, 365, 366, 94), (94, 366, 367, 96), (96, 367, 368, 98), (98, 368, 369, 100), (100, 369, 370, 102), (102, 370, 371, 104), (104, 371, 372, 106), (106, 372, 373, 108), (108, 373, 374, 110), (110, 374, 375, 112), (112, 375, 376, 114), (114, 376, 377, 116), (116, 377, 378, 118), (118, 378, 379, 120), (120, 379, 380, 122), (122, 380, 381, 124), (124, 381, 382, 126), (126, 382, 383, 64), (709, 384, 387, 678), (562, 385, 386, 563), (678, 387, 389, 679), (563, 386, 388, 564), (679, 389, 391, 680), (564, 388, 390, 565), (680, 391, 393, 681), (565, 390, 392, 566), (681, 393, 395, 682), (566, 392, 394, 567), (682, 395, 397, 683), (567, 394, 396, 568), (683, 397, 399, 684), (568, 396, 398, 569), (684, 399, 401, 685), (569, 398, 400, 570), (685, 401, 403, 686), (570, 400, 402, 571), (686, 403, 405, 687), (571, 402, 404, 572), (687, 405, 407, 688), (572, 404, 406, 573), (688, 407, 409, 689), (573, 406, 408, 574), (689, 409, 411, 690), (574, 408, 410, 575), (690, 411, 413, 691), (575, 410, 412, 576), (691, 413, 415, 692), (475, 471, 455, 457), (692, 415, 417, 693), (474, 470, 451, 453), (693, 417, 419, 694), (473, 468, 454, 452), (694, 419, 421, 695), (599, 469, 448, 591), (695, 421, 423, 696), (577, 420, 422, 578), (696, 423, 425, 697), (578, 422, 424, 579), (697, 425, 427, 698), (579, 424, 426, 580), (698, 427, 429, 699), (580, 426, 428, 581), (699, 429, 431, 700), (581, 428, 430, 582), (700, 431, 433, 701), (582, 430, 432, 583), (701, 433, 435, 702), (583, 432, 434, 584), (702, 435, 437, 703), (584, 434, 436, 585), (703, 437, 439, 704), (585, 436, 438, 586), (704, 439, 441, 705), (586, 438, 440, 587), (705, 441, 443, 706), (587, 440, 442, 588), (706, 443, 445, 707), (588, 442, 444, 589), (707, 445, 447, 708), (589, 444, 446, 590), (708, 447, 384, 709), (590, 446, 385, 562), (591, 448, 450, 592), (592, 450, 452, 593), (593, 452, 454, 594), (594, 454, 456, 595), (643, 475, 457, 636), (477, 473, 452, 450), (470, 472, 449, 451), (468, 476, 456, 454), (471, 474, 453, 455), (469, 477, 450, 448), (412, 414, 467, 460), (419, 417, 463, 464), (418, 420, 466, 458), (415, 413, 459, 462), (414, 416, 461, 467), (618, 421, 465, 642), (576, 412, 460, 597), (416, 418, 458, 461), (417, 415, 462, 463), (421, 419, 464, 465), (553, 561, 477, 469), (555, 558, 474, 471), (552, 560, 476, 468), (554, 556, 472, 470), (561, 557, 473, 477), (645, 559, 475, 643), (602, 553, 469, 599), (557, 552, 468, 473), (558, 554, 470, 474), (559, 555, 471, 475), (257, 256, 478, 479), (260, 257, 479, 480), (262, 260, 480, 481), (264, 262, 481, 482), (266, 264, 482, 483), (268, 266, 483, 484), (270, 268, 484, 485), (272, 270, 485, 486), (274, 272, 486, 487), (276, 274, 487, 488), (278, 276, 488, 489), (280, 278, 489, 490), (282, 280, 490, 491), (284, 282, 491, 492), (286, 284, 492, 493), (288, 286, 493, 494), (290, 288, 494, 495), (292, 290, 495, 496), (294, 292, 496, 497), (296, 294, 497, 498), (298, 296, 498, 499), (300, 298, 499, 500), (302, 300, 500, 501), (304, 302, 501, 502), (306, 304, 502, 503), (308, 306, 503, 504), (310, 308, 504, 505), (312, 310, 505, 506), (314, 312, 506, 507), (316, 314, 507, 508), (318, 316, 508, 509), (256, 318, 509, 478), (259, 258, 510, 511), (258, 261, 512, 510), (261, 263, 513, 512), (263, 265, 514, 513), (265, 267, 515, 514), (267, 269, 516, 515), (269, 271, 517, 516), (271, 273, 518, 517), (273, 275, 519, 518), (275, 277, 520, 519), (277, 279, 521, 520), (279, 281, 522, 521), (281, 283, 523, 522), (283, 285, 524, 523), (285, 287, 525, 524), (287, 289, 526, 525), (289, 291, 527, 526), (291, 293, 528, 527), (293, 295, 529, 528), (295, 297, 530, 529), (297, 299, 531, 530), (299, 301, 532, 531), (301, 303, 533, 532), (303, 305, 534, 533), (305, 307, 535, 534), (307, 309, 536, 535), (309, 311, 537, 536), (311, 313, 538, 537), (313, 315, 539, 538), (315, 317, 540, 539), (317, 319, 541, 540), (319, 259, 511, 541), (465, 464, 551, 545), (463, 462, 550, 544), (461, 458, 548, 543), (597, 460, 549, 600), (642, 465, 545, 644), (467, 461, 543, 547), (462, 459, 542, 550), (458, 466, 546, 548), (464, 463, 544, 551), (460, 467, 547, 549), (545, 551, 555, 559), (544, 550, 554, 558), (543, 548, 552, 557), (600, 549, 553, 602), (644, 545, 559, 645), (547, 543, 557, 561), (550, 542, 556, 554), (548, 546, 560, 552), (551, 544, 558, 555), (549, 547, 561, 553), (546, 601, 603, 560), (639, 600, 602, 640), (466, 596, 601, 546), (637, 597, 600, 639), (640, 602, 599, 638), (560, 603, 598, 476), (617, 576, 597, 637), (420, 577, 596, 466), (476, 598, 595, 456), (635, 594, 595, 636), (634, 593, 594, 635), (633, 592, 593, 634), (632, 591, 592, 633), (631, 590, 562, 641), (630, 589, 590, 631), (629, 588, 589, 630), (628, 587, 588, 629), (627, 586, 587, 628), (626, 585, 586, 627), (625, 584, 585, 626), (624, 583, 584, 625), (623, 582, 583, 624), (622, 581, 582, 623), (621, 580, 581, 622), (620, 579, 580, 621), (619, 578, 579, 620), (618, 577, 578, 619), (638, 599, 591, 632), (616, 575, 576, 617), (615, 574, 575, 616), (614, 573, 574, 615), (613, 572, 573, 614), (612, 571, 572, 613), (611, 570, 571, 612), (610, 569, 570, 611), (609, 568, 569, 610), (608, 567, 568, 609), (607, 566, 567, 608), (606, 565, 566, 607), (605, 564, 565, 606), (604, 563, 564, 605), (641, 562, 563, 604), (384, 641, 604, 387), (387, 604, 605, 389), (389, 605, 606, 391), (391, 606, 607, 393), (393, 607, 608, 395), (395, 608, 609, 397), (397, 609, 610, 399), (399, 610, 611, 401), (401, 611, 612, 403), (403, 612, 613, 405), (405, 613, 614, 407), (407, 614, 615, 409), (409, 615, 616, 411), (411, 616, 617, 413), (472, 638, 632, 449), (421, 618, 619, 423), (423, 619, 620, 425), (425, 620, 621, 427), (427, 621, 622, 429), (429, 622, 623, 431), (431, 623, 624, 433), (433, 624, 625, 435), (435, 625, 626, 437), (437, 626, 627, 439), (439, 627, 628, 441), (441, 628, 629, 443), (443, 629, 630, 445), (445, 630, 631, 447), (447, 631, 641, 384), (449, 632, 633, 451), (451, 633, 634, 453), (453, 634, 635, 455), (455, 635, 636, 457), (413, 617, 637, 459), (556, 640, 638, 472), (459, 637, 639, 542), (542, 639, 640, 556), (601, 644, 645, 603), (596, 642, 644, 601), (603, 645, 643, 598), (577, 618, 642, 596), (598, 643, 636, 595), (385, 646, 647, 386), (386, 647, 648, 388), (388, 648, 649, 390), (390, 649, 650, 392), (392, 650, 651, 394), (394, 651, 652, 396), (396, 652, 653, 398), (398, 653, 654, 400), (400, 654, 655, 402), (402, 655, 656, 404), (404, 656, 657, 406), (406, 657, 658, 408), (408, 658, 659, 410), (410, 659, 660, 412), (412, 660, 661, 414), (414, 661, 662, 416), (416, 662, 663, 418), (418, 663, 664, 420), (420, 664, 665, 422), (422, 665, 666, 424), (424, 666, 667, 426), (426, 667, 668, 428), (428, 668, 669, 430), (430, 669, 670, 432), (432, 670, 671, 434), (434, 671, 672, 436), (436, 672, 673, 438), (438, 673, 674, 440), (440, 674, 675, 442), (442, 675, 676, 444), (444, 676, 677, 446), (446, 677, 646, 385), (382, 708, 709, 383), (381, 707, 708, 382), (380, 706, 707, 381), (379, 705, 706, 380), (378, 704, 705, 379), (377, 703, 704, 378), (376, 702, 703, 377), (375, 701, 702, 376), (374, 700, 701, 375), (373, 699, 700, 374), (372, 698, 699, 373), (371, 697, 698, 372), (370, 696, 697, 371), (369, 695, 696, 370), (368, 694, 695, 369), (367, 693, 694, 368), (366, 692, 693, 367), (365, 691, 692, 366), (364, 690, 691, 365), (363, 689, 690, 364), (362, 688, 689, 363), (361, 687, 688, 362), (360, 686, 687, 361), (359, 685, 686, 360), (358, 684, 685, 359), (357, 683, 684, 358), (356, 682, 683, 357), (355, 681, 682, 356), (354, 680, 681, 355), (353, 679, 680, 354), (352, 678, 679, 353), (383, 709, 678, 352)])
me_cylinder_032.polygons.foreach_set('use_smooth', [True] * 680)
me_cylinder_032.polygons.foreach_set('material_index', [0, 0, 0, 0, 0, 0, 0, 0, 0, 0, 0, 0, 0, 0, 0, 0, 0, 0, 0, 0, 0, 0, 0, 0, 0, 0, 0, 0, 0, 0, 0, 0, 0, 0, 0, 0, 0, 0, 0, 0, 0, 0, 0, 0, 0, 0, 0, 0, 0, 0, 0, 0, 0, 0, 0, 0, 0, 0, 0, 0, 0, 0, 0, 0, 0, 0, 0, 0, 0, 0, 0, 0, 0, 0, 0, 0, 0, 0, 0, 0, 0, 0, 0, 0, 0, 0, 0, 0, 0, 0, 0, 0, 0, 0, 0, 0, 0, 0, 0, 0, 0, 0, 0, 0, 0, 0, 0, 0, 0, 0, 0, 0, 0, 0, 0, 0, 0, 0, 0, 0, 0, 0, 0, 0, 0, 0, 0, 0, 0, 0, 0, 0, 0, 0, 0, 0, 0, 0, 0, 0, 0, 0, 0, 0, 0, 0, 0, 0, 0, 0, 0, 0, 0, 0, 0, 0, 0, 0, 0, 0, 0, 0, 0, 0, 0, 0, 0, 0, 0, 0, 0, 0, 0, 0, 0, 0, 0, 0, 0, 0, 0, 0, 0, 0, 0, 0, 0, 0, 0, 0, 0, 0, 0, 0, 0, 0, 0, 0, 0, 0, 0, 0, 0, 0, 0, 0, 0, 0, 0, 0, 0, 0, 0, 0, 0, 0, 0, 0, 0, 0, 0, 0, 0, 0, 0, 0, 1, 1, 0, 0, 0, 0, 0, 0, 0, 0, 0, 0, 0, 0, 0, 0, 0, 0, 0, 0, 0, 0, 0, 0, 0, 0, 0, 0, 0, 0, 0, 0, 0, 0, 0, 0, 0, 0, 0, 0, 0, 0, 0, 0, 0, 0, 0, 0, 0, 0, 0, 0, 0, 0, 0, 0, 0, 0, 0, 0, 0, 0, 0, 0, 0, 0, 0, 0, 0, 0, 0, 0, 0, 0, 0, 0, 0, 0, 0, 0, 0, 0, 0, 0, 0, 0, 0, 0, 0, 0, 0, 0, 0, 0, 0, 0, 0, 0, 0, 0, 0, 0, 0, 0, 0, 0, 0, 0, 0, 0, 0, 0, 0, 0, 0, 0, 0, 0, 0, 0, 0, 0, 0, 0, 0, 0, 0, 0, 0, 0, 0, 0, 0, 0, 0, 0, 0, 0, 0, 0, 0, 0, 0, 0, 0, 0, 0, 0, 0, 0, 0, 0, 0, 0, 0, 0, 0, 0, 0, 0, 0, 0, 0, 0, 0, 0, 0, 0, 0, 0, 0, 0, 0, 0, 0, 0, 0, 0, 0, 0, 0, 0, 0, 0, 0, 0, 0, 0, 0, 0, 0, 0, 0, 0, 0, 0, 0, 0, 0, 0, 0, 0, 0, 0, 0, 0, 0, 0, 0, 0, 0, 0, 0, 0, 0, 0, 0, 0, 0, 0, 0, 0, 1, 1, 1, 1, 1, 1, 1, 1, 1, 1, 1, 1, 1, 1, 1, 1, 1, 1, 1, 1, 1, 1, 1, 1, 1, 1, 1, 1, 1, 1, 1, 1, 1, 1, 1, 1, 1, 1, 1, 1, 1, 1, 1, 1, 1, 1, 1, 1, 1, 1, 1, 1, 1, 1, 1, 1, 1, 1, 1, 1, 1, 1, 1, 1, 0, 0, 0, 0, 0, 0, 0, 0, 0, 0, 0, 0, 0, 0, 0, 0, 0, 0, 0, 0, 0, 0, 0, 0, 0, 0, 0, 0, 0, 0, 0, 0, 0, 0, 0, 0, 0, 0, 0, 0, 0, 0, 0, 0, 0, 0, 0, 0, 0, 0, 0, 0, 0, 0, 0, 0, 0, 0, 0, 0, 0, 0, 0, 0, 0, 0, 0, 0, 0, 0, 0, 0, 0, 0, 0, 0, 0, 0, 0, 0, 0, 0, 0, 0, 0, 0, 0, 0, 0, 0, 0, 0, 0, 0, 0, 0, 0, 0, 0, 0, 0, 0, 0, 0, 0, 0, 0, 0, 0, 0, 0, 0, 0, 0, 0, 0, 0, 0, 0, 0, 0, 0, 0, 0, 0, 0, 0, 0, 0, 0, 0, 0, 0, 0, 0, 0, 0, 0, 0, 0, 0, 0, 0, 0, 0, 0, 0, 0, 0, 0, 0, 0, 0, 0, 0, 0, 0, 0, 0, 0, 0, 0, 0, 0, 0, 0, 0, 0])
_uv = me_cylinder_032.uv_layers.new(name='UVMap')
_uv.uv.foreach_set('vector', [1.0, 0.9939, 1.0, 1.0, 0.9688, 1.0, 0.9688, 0.9939, 0.9688, 0.9939, 0.9688, 1.0, 0.9375, 1.0, 0.9375, 0.9939, 0.9375, 0.9939, 0.9375, 1.0, 0.9062, 1.0, 0.9062, 0.9939, 0.9062, 0.9939, 0.9062, 1.0, 0.875, 1.0, 0.875, 0.9939, 0.875, 0.9939, 0.875, 1.0, 0.8438, 1.0, 0.8438, 0.9939, 0.8438, 0.9939, 0.8438, 1.0, 0.8125, 1.0, 0.8125, 0.9939, 0.8125, 0.9939, 0.8125, 1.0, 0.7812, 1.0, 0.7813, 0.9939, 0.7813, 0.9939, 0.7812, 1.0, 0.75, 1.0, 0.75, 0.9939, 0.75, 0.9939, 0.75, 1.0, 0.7188, 1.0, 0.7188, 0.9939, 0.7188, 0.9939, 0.7188, 1.0, 0.6875, 1.0, 0.6875, 0.9939, 0.6875, 0.9939, 0.6875, 1.0, 0.6562, 1.0, 0.6562, 0.9939, 0.6562, 0.9939, 0.6562, 1.0, 0.625, 1.0, 0.625, 0.9939, 0.625, 0.9939, 0.625, 1.0, 0.5938, 1.0, 0.5938, 0.9939, 0.5938, 0.9939, 0.5938, 1.0, 0.5625, 1.0, 0.5625, 0.9939, 0.5625, 0.9939, 0.5625, 1.0, 0.5312, 1.0, 0.5312, 0.9939, 0.5312, 0.9939, 0.5312, 1.0, 0.5, 1.0, 0.5, 0.9939, 0.5, 0.9939, 0.5, 1.0, 0.4688, 1.0, 0.4688, 0.9939, 0.4688, 0.9939, 0.4688, 1.0, 0.4375, 1.0, 0.4375, 0.9939, 0.4375, 0.9939, 0.4375, 1.0, 0.4062, 1.0, 0.4062, 0.9939, 0.4062, 0.9939, 0.4062, 1.0, 0.375, 1.0, 0.375, 0.9939, 0.375, 0.9939, 0.375, 1.0, 0.3438, 1.0, 0.3438, 0.9939, 0.3438, 0.9939, 0.3438, 1.0, 0.3125, 1.0, 0.3125, 0.9939, 0.3125, 0.9939, 0.3125, 1.0, 0.2812, 1.0, 0.2812, 0.9939, 0.2812, 0.9939, 0.2812, 1.0, 0.25, 1.0, 0.25, 0.9939, 0.25, 0.9939, 0.25, 1.0, 0.2188, 1.0, 0.2188, 0.9939, 0.2188, 0.9939, 0.2188, 1.0, 0.1875, 1.0, 0.1875, 0.9939, 0.1875, 0.9939, 0.1875, 1.0, 0.1562, 1.0, 0.1562, 0.9939, 0.1562, 0.9939, 0.1562, 1.0, 0.125, 1.0, 0.125, 0.9939, 0.125, 0.9939, 0.125, 1.0, 0.09375, 1.0, 0.09375, 0.9939, 0.09375, 0.9939, 0.09375, 1.0, 0.0625, 1.0, 0.0625, 0.9939, 0.02948, 0.25, 0.03372, 0.207, 0.03372, 0.207, 0.02948, 0.25, 0.0625, 0.9939, 0.0625, 1.0, 0.03125, 1.0, 0.03125, 0.9939, 0.03125, 0.9939, 0.03125, 1.0, 0.0, 1.0, 0.0, 0.9939, 0.9537, 0.1656, 0.9334, 0.1275, 0.9334, 0.1275, 0.9537, 0.1656, 0.793, 0.4663, 0.75, 0.4705, 0.75, 0.49, 0.7968, 0.4854, 0.25, 0.4705, 0.293, 0.4663, 0.2968, 0.4854, 0.25, 0.49, 0.8344, 0.4537, 0.793, 0.4663, 0.7968, 0.4854, 0.8418, 0.4717, 0.293, 0.4663, 0.3344, 0.4537, 0.3418, 0.4717, 0.2968, 0.4854, 0.8725, 0.4334, 0.8344, 0.4537, 0.8418, 0.4717, 0.8833, 0.4496, 0.3344, 0.4537, 0.3725, 0.4334, 0.3833, 0.4496, 0.3418, 0.4717, 0.9059, 0.4059, 0.8725, 0.4334, 0.8833, 0.4496, 0.9197, 0.4197, 0.3725, 0.4334, 0.4059, 0.4059, 0.4197, 0.4197, 0.3833, 0.4496, 0.9334, 0.3725, 0.9059, 0.4059, 0.9197, 0.4197, 0.9496, 0.3833, 0.4059, 0.4059, 0.4334, 0.3725, 0.4496, 0.3833, 0.4197, 0.4197, 0.9537, 0.3344, 0.9334, 0.3725, 0.9496, 0.3833, 0.9717, 0.3418, 0.4334, 0.3725, 0.4537, 0.3344, 0.4717, 0.3418, 0.4496, 0.3833, 0.9663, 0.293, 0.9537, 0.3344, 0.9717, 0.3418, 0.9854, 0.2968, 0.4537, 0.3344, 0.4663, 0.293, 0.4854, 0.2968, 0.4717, 0.3418, 0.9705, 0.25, 0.9663, 0.293, 0.9854, 0.2968, 0.99, 0.25, 0.4663, 0.293, 0.4705, 0.25, 0.49, 0.25, 0.4854, 0.2968, 0.9663, 0.207, 0.9705, 0.25, 0.99, 0.25, 0.9854, 0.2032, 0.4705, 0.25, 0.4663, 0.207, 0.4854, 0.2032, 0.49, 0.25, 0.9537, 0.1656, 0.9663, 0.207, 0.9854, 0.2032, 0.9717, 0.1582, 0.4663, 0.207, 0.4537, 0.1656, 0.4717, 0.1582, 0.4854, 0.2032, 0.9334, 0.1275, 0.9537, 0.1656, 0.9717, 0.1582, 0.9496, 0.1167, 0.4537, 0.1656, 0.4334, 0.1275, 0.4496, 0.1167, 0.4717, 0.1582, 0.9059, 0.09407, 0.9334, 0.1275, 0.9496, 0.1167, 0.9197, 0.08029, 0.4334, 0.1275, 0.4059, 0.09407, 0.4197, 0.08029, 0.4496, 0.1167, 0.8725, 0.06665, 0.9059, 0.09407, 0.9197, 0.08029, 0.8833, 0.05045, 0.4059, 0.09407, 0.3725, 0.06665, 0.3833, 0.05045, 0.4197, 0.08029, 0.8344, 0.04627, 0.8725, 0.06665, 0.8833, 0.05045, 0.8418, 0.02827, 0.3725, 0.06665, 0.3344, 0.04627, 0.3418, 0.02827, 0.3833, 0.05045, 0.793, 0.03372, 0.8344, 0.04627, 0.8418, 0.02827, 0.7968, 0.01461, 0.3344, 0.04627, 0.293, 0.03372, 0.2968, 0.01461, 0.3418, 0.02827, 0.75, 0.02948, 0.793, 0.03372, 0.7968, 0.01461, 0.75, 0.01, 0.293, 0.03372, 0.25, 0.02948, 0.25, 0.01, 0.2968, 0.01461, 0.707, 0.03372, 0.75, 0.02948, 0.75, 0.01, 0.7032, 0.01461, 0.25, 0.02948, 0.207, 0.03372, 0.2032, 0.01461, 0.25, 0.01, 0.6656, 0.04627, 0.707, 0.03372, 0.7032, 0.01461, 0.6582, 0.02827, 0.207, 0.03372, 0.1656, 0.04627, 0.1582, 0.02827, 0.2032, 0.01461, 0.6275, 0.06665, 0.6656, 0.04627, 0.6582, 0.02827, 0.6167, 0.05045, 0.1656, 0.04627, 0.1275, 0.06665, 0.1167, 0.05045, 0.1582, 0.02827, 0.5941, 0.09407, 0.6275, 0.06665, 0.6167, 0.05045, 0.5803, 0.08029, 0.1275, 0.06665, 0.09407, 0.09407, 0.08029, 0.08029, 0.1167, 0.05045, 0.5666, 0.1275, 0.5941, 0.09407, 0.5803, 0.08029, 0.5504, 0.1167, 0.09407, 0.09407, 0.06665, 0.1275, 0.05045, 0.1167, 0.08029, 0.08029, 0.5463, 0.1656, 0.5666, 0.1275, 0.5504, 0.1167, 0.5283, 0.1582, 0.06665, 0.1275, 0.04627, 0.1656, 0.02827, 0.1582, 0.05045, 0.1167, 0.5337, 0.207, 0.5463, 0.1656, 0.5283, 0.1582, 0.5146, 0.2032, 0.04627, 0.1656, 0.03372, 0.207, 0.01461, 0.2032, 0.02827, 0.1582, 0.5295, 0.25, 0.5337, 0.207, 0.5146, 0.2032, 0.51, 0.25, 0.03372, 0.207, 0.02948, 0.25, 0.01, 0.25, 0.01461, 0.2032, 0.5337, 0.293, 0.5295, 0.25, 0.51, 0.25, 0.5146, 0.2968, 0.02948, 0.25, 0.03372, 0.293, 0.01461, 0.2968, 0.01, 0.25, 0.5463, 0.3344, 0.5337, 0.293, 0.5146, 0.2968, 0.5283, 0.3418, 0.03372, 0.293, 0.04627, 0.3344, 0.02827, 0.3418, 0.01461, 0.2968, 0.5666, 0.3725, 0.5463, 0.3344, 0.5283, 0.3418, 0.5504, 0.3833, 0.04627, 0.3344, 0.06665, 0.3725, 0.05045, 0.3833, 0.02827, 0.3418, 0.5941, 0.4059, 0.5666, 0.3725, 0.5504, 0.3833, 0.5803, 0.4197, 0.06665, 0.3725, 0.09407, 0.4059, 0.08029, 0.4197, 0.05045, 0.3833, 0.6275, 0.4334, 0.5941, 0.4059, 0.5803, 0.4197, 0.6167, 0.4496, 0.09407, 0.4059, 0.1275, 0.4334, 0.1167, 0.4496, 0.08029, 0.4197, 0.6656, 0.4537, 0.6275, 0.4334, 0.6167, 0.4496, 0.6582, 0.4717, 0.1275, 0.4334, 0.1656, 0.4537, 0.1582, 0.4717, 0.1167, 0.4496, 0.707, 0.4663, 0.6656, 0.4537, 0.6582, 0.4717, 0.7032, 0.4854, 0.1656, 0.4537, 0.207, 0.4663, 0.2032, 0.4854, 0.1582, 0.4717, 0.75, 0.4705, 0.707, 0.4663, 0.7032, 0.4854, 0.75, 0.49, 0.207, 0.4663, 0.25, 0.4705, 0.25, 0.49, 0.2032, 0.4854, 0.75, 0.4548, 0.79, 0.4509, 0.79, 0.4509, 0.75, 0.4548, 0.8638, 0.07969, 0.8284, 0.06076, 0.8284, 0.06076, 0.8638, 0.07969, 0.4334, 0.1275, 0.4537, 0.1656, 0.4537, 0.1656, 0.4334, 0.1275, 0.5295, 0.25, 0.5337, 0.293, 0.5337, 0.293, 0.5295, 0.25, 0.9334, 0.1275, 0.9059, 0.09407, 0.9059, 0.09407, 0.9334, 0.1275, 0.03372, 0.293, 0.02948, 0.25, 0.02948, 0.25, 0.03372, 0.293, 0.4059, 0.09407, 0.4334, 0.1275, 0.4334, 0.1275, 0.4059, 0.09407, 0.5337, 0.293, 0.5463, 0.3344, 0.5463, 0.3344, 0.5337, 0.293, 0.9059, 0.09407, 0.8725, 0.06665, 0.8725, 0.06665, 0.9059, 0.09407, 0.04627, 0.3344, 0.03372, 0.293, 0.03372, 0.293, 0.04627, 0.3344, 0.3725, 0.06665, 0.4059, 0.09407, 0.4059, 0.09407, 0.3725, 0.06665, 0.5463, 0.3344, 0.5666, 0.3725, 0.5666, 0.3725, 0.5463, 0.3344, 0.8725, 0.06665, 0.8344, 0.04627, 0.8344, 0.04627, 0.8725, 0.06665, 0.75, 0.4705, 0.793, 0.4663, 0.793, 0.4663, 0.75, 0.4705, 0.06665, 0.3725, 0.04627, 0.3344, 0.04627, 0.3344, 0.06665, 0.3725, 0.3344, 0.04627, 0.3725, 0.06665, 0.3725, 0.06665, 0.3344, 0.04627, 0.293, 0.4663, 0.25, 0.4705, 0.25, 0.4705, 0.293, 0.4663, 0.5666, 0.3725, 0.5941, 0.4059, 0.5941, 0.4059, 0.5666, 0.3725, 0.8344, 0.04627, 0.793, 0.03372, 0.793, 0.03372, 0.8344, 0.04627, 0.793, 0.4663, 0.8344, 0.4537, 0.8344, 0.4537, 0.793, 0.4663, 0.09407, 0.4059, 0.06665, 0.3725, 0.06665, 0.3725, 0.09407, 0.4059, 0.293, 0.03372, 0.3344, 0.04627, 0.3344, 0.04627, 0.293, 0.03372, 0.3344, 0.4537, 0.293, 0.4663, 0.293, 0.4663, 0.3344, 0.4537, 0.5941, 0.4059, 0.6275, 0.4334, 0.6275, 0.4334, 0.5941, 0.4059, 0.793, 0.03372, 0.75, 0.02948, 0.75, 0.02948, 0.793, 0.03372, 0.8344, 0.4537, 0.8725, 0.4334, 0.8725, 0.4334, 0.8344, 0.4537, 0.1275, 0.4334, 0.09407, 0.4059, 0.09407, 0.4059, 0.1275, 0.4334, 0.25, 0.02948, 0.293, 0.03372, 0.293, 0.03372, 0.25, 0.02948, 0.3725, 0.4334, 0.3344, 0.4537, 0.3344, 0.4537, 0.3725, 0.4334, 0.6275, 0.4334, 0.6656, 0.4537, 0.6656, 0.4537, 0.6275, 0.4334, 0.75, 0.02948, 0.707, 0.03372, 0.707, 0.03372, 0.75, 0.02948, 0.8725, 0.4334, 0.9059, 0.4059, 0.9059, 0.4059, 0.8725, 0.4334, 0.1656, 0.4537, 0.1275, 0.4334, 0.1275, 0.4334, 0.1656, 0.4537, 0.207, 0.03372, 0.25, 0.02948, 0.25, 0.02948, 0.207, 0.03372, 0.4059, 0.4059, 0.3725, 0.4334, 0.3725, 0.4334, 0.4059, 0.4059, 0.6656, 0.4537, 0.707, 0.4663, 0.707, 0.4663, 0.6656, 0.4537, 0.707, 0.03372, 0.6656, 0.04627, 0.6656, 0.04627, 0.707, 0.03372, 0.9059, 0.4059, 0.9334, 0.3725, 0.9334, 0.3725, 0.9059, 0.4059, 0.207, 0.4663, 0.1656, 0.4537, 0.1656, 0.4537, 0.207, 0.4663, 0.1656, 0.04627, 0.207, 0.03372, 0.207, 0.03372, 0.1656, 0.04627, 0.4334, 0.3725, 0.4059, 0.4059, 0.4059, 0.4059, 0.4334, 0.3725, 0.707, 0.4663, 0.75, 0.4705, 0.75, 0.4705, 0.707, 0.4663, 0.6656, 0.04627, 0.6275, 0.06665, 0.6275, 0.06665, 0.6656, 0.04627, 0.9334, 0.3725, 0.9537, 0.3344, 0.9537, 0.3344, 0.9334, 0.3725, 0.25, 0.4705, 0.207, 0.4663, 0.207, 0.4663, 0.25, 0.4705, 0.1275, 0.06665, 0.1656, 0.04627, 0.1656, 0.04627, 0.1275, 0.06665, 0.4537, 0.3344, 0.4334, 0.3725, 0.4334, 0.3725, 0.4537, 0.3344, 0.6275, 0.06665, 0.5941, 0.09407, 0.5941, 0.09407, 0.6275, 0.06665, 0.9537, 0.3344, 0.9663, 0.293, 0.9663, 0.293, 0.9537, 0.3344, 0.09407, 0.09407, 0.1275, 0.06665, 0.1275, 0.06665, 0.09407, 0.09407, 0.4663, 0.293, 0.4537, 0.3344, 0.4537, 0.3344, 0.4663, 0.293, 0.5941, 0.09407, 0.5666, 0.1275, 0.5666, 0.1275, 0.5941, 0.09407, 0.9663, 0.293, 0.9705, 0.25, 0.9705, 0.25, 0.9663, 0.293, 0.06665, 0.1275, 0.09407, 0.09407, 0.09407, 0.09407, 0.06665, 0.1275, 0.4705, 0.25, 0.4663, 0.293, 0.4663, 0.293, 0.4705, 0.25, 0.5666, 0.1275, 0.5463, 0.1656, 0.5463, 0.1656, 0.5666, 0.1275, 0.9705, 0.25, 0.9663, 0.207, 0.9663, 0.207, 0.9705, 0.25, 0.04627, 0.1656, 0.06665, 0.1275, 0.06665, 0.1275, 0.04627, 0.1656, 0.4663, 0.207, 0.4705, 0.25, 0.4705, 0.25, 0.4663, 0.207, 0.5463, 0.1656, 0.5337, 0.207, 0.5337, 0.207, 0.5463, 0.1656, 0.9663, 0.207, 0.9537, 0.1656, 0.9537, 0.1656, 0.9663, 0.207, 0.03372, 0.207, 0.04627, 0.1656, 0.04627, 0.1656, 0.03372, 0.207, 0.4537, 0.1656, 0.4663, 0.207, 0.4663, 0.207, 0.4537, 0.1656, 0.5337, 0.207, 0.5295, 0.25, 0.5295, 0.25, 0.5337, 0.207, 0.79, 0.4509, 0.75, 0.4548, 0.75, 0.4705, 0.793, 0.4663, 0.25, 0.4548, 0.29, 0.4509, 0.293, 0.4663, 0.25, 0.4705, 0.8284, 0.4392, 0.79, 0.4509, 0.793, 0.4663, 0.8344, 0.4537, 0.29, 0.4509, 0.3284, 0.4392, 0.3344, 0.4537, 0.293, 0.4663, 0.8638, 0.4203, 0.8284, 0.4392, 0.8344, 0.4537, 0.8725, 0.4334, 0.3284, 0.4392, 0.3638, 0.4203, 0.3725, 0.4334, 0.3344, 0.4537, 0.8948, 0.3948, 0.8638, 0.4203, 0.8725, 0.4334, 0.9059, 0.4059, 0.3638, 0.4203, 0.3948, 0.3948, 0.4059, 0.4059, 0.3725, 0.4334, 0.9203, 0.3638, 0.8948, 0.3948, 0.9059, 0.4059, 0.9334, 0.3725, 0.3948, 0.3948, 0.4203, 0.3638, 0.4334, 0.3725, 0.4059, 0.4059, 0.9392, 0.3284, 0.9203, 0.3638, 0.9334, 0.3725, 0.9537, 0.3344, 0.4203, 0.3638, 0.4392, 0.3284, 0.4537, 0.3344, 0.4334, 0.3725, 0.9509, 0.29, 0.9392, 0.3284, 0.9537, 0.3344, 0.9663, 0.293, 0.4392, 0.3284, 0.4509, 0.29, 0.4663, 0.293, 0.4537, 0.3344, 0.9548, 0.25, 0.9509, 0.29, 0.9663, 0.293, 0.9705, 0.25, 0.4509, 0.29, 0.4548, 0.25, 0.4705, 0.25, 0.4663, 0.293, 0.9509, 0.21, 0.9548, 0.25, 0.9705, 0.25, 0.9663, 0.207, 0.4548, 0.25, 0.4509, 0.21, 0.4663, 0.207, 0.4705, 0.25, 0.9392, 0.1716, 0.9509, 0.21, 0.9663, 0.207, 0.9537, 0.1656, 0.4509, 0.21, 0.4392, 0.1716, 0.4537, 0.1656, 0.4663, 0.207, 0.9203, 0.1362, 0.9392, 0.1716, 0.9537, 0.1656, 0.9334, 0.1275, 0.4392, 0.1716, 0.4203, 0.1362, 0.4334, 0.1275, 0.4537, 0.1656, 0.8948, 0.1052, 0.9203, 0.1362, 0.9334, 0.1275, 0.9059, 0.09407, 0.4203, 0.1362, 0.3948, 0.1052, 0.4059, 0.09407, 0.4334, 0.1275, 0.8638, 0.07969, 0.8948, 0.1052, 0.9059, 0.09407, 0.8725, 0.06665, 0.3948, 0.1052, 0.3638, 0.07969, 0.3725, 0.06665, 0.4059, 0.09407, 0.8284, 0.06076, 0.8638, 0.07969, 0.8725, 0.06665, 0.8344, 0.04627, 0.3638, 0.07969, 0.3284, 0.06076, 0.3344, 0.04627, 0.3725, 0.06665, 0.79, 0.04911, 0.8284, 0.06076, 0.8344, 0.04627, 0.793, 0.03372, 0.3284, 0.06076, 0.29, 0.04911, 0.293, 0.03372, 0.3344, 0.04627, 0.75, 0.04517, 0.79, 0.04911, 0.793, 0.03372, 0.75, 0.02948, 0.29, 0.04911, 0.25, 0.04517, 0.25, 0.02948, 0.293, 0.03372, 0.71, 0.04911, 0.75, 0.04517, 0.75, 0.02948, 0.707, 0.03372, 0.25, 0.04517, 0.21, 0.04911, 0.207, 0.03372, 0.25, 0.02948, 0.6716, 0.06076, 0.71, 0.04911, 0.707, 0.03372, 0.6656, 0.04627, 0.21, 0.04911, 0.1716, 0.06076, 0.1656, 0.04627, 0.207, 0.03372, 0.6362, 0.07969, 0.6716, 0.06076, 0.6656, 0.04627, 0.6275, 0.06665, 0.1716, 0.06076, 0.1362, 0.07969, 0.1275, 0.06665, 0.1656, 0.04627, 0.6052, 0.1052, 0.6362, 0.07969, 0.6275, 0.06665, 0.5941, 0.09407, 0.1362, 0.07969, 0.1052, 0.1052, 0.09407, 0.09407, 0.1275, 0.06665, 0.5797, 0.1362, 0.6052, 0.1052, 0.5941, 0.09407, 0.5666, 0.1275, 0.1052, 0.1052, 0.07969, 0.1362, 0.06665, 0.1275, 0.09407, 0.09407, 0.5608, 0.1716, 0.5797, 0.1362, 0.5666, 0.1275, 0.5463, 0.1656, 0.07969, 0.1362, 0.06076, 0.1716, 0.04627, 0.1656, 0.06665, 0.1275, 0.5491, 0.21, 0.5608, 0.1716, 0.5463, 0.1656, 0.5337, 0.207, 0.06076, 0.1716, 0.04911, 0.21, 0.03372, 0.207, 0.04627, 0.1656, 0.5452, 0.25, 0.5491, 0.21, 0.5337, 0.207, 0.5295, 0.25, 0.04911, 0.21, 0.04517, 0.25, 0.02948, 0.25, 0.03372, 0.207, 0.5491, 0.29, 0.5452, 0.25, 0.5295, 0.25, 0.5337, 0.293, 0.04517, 0.25, 0.04911, 0.29, 0.03372, 0.293, 0.02948, 0.25, 0.5608, 0.3284, 0.5491, 0.29, 0.5337, 0.293, 0.5463, 0.3344, 0.04911, 0.29, 0.06076, 0.3284, 0.04627, 0.3344, 0.03372, 0.293, 0.5797, 0.3638, 0.5608, 0.3284, 0.5463, 0.3344, 0.5666, 0.3725, 0.06076, 0.3284, 0.07969, 0.3638, 0.06665, 0.3725, 0.04627, 0.3344, 0.6052, 0.3948, 0.5797, 0.3638, 0.5666, 0.3725, 0.5941, 0.4059, 0.07969, 0.3638, 0.1052, 0.3948, 0.09407, 0.4059, 0.06665, 0.3725, 0.6362, 0.4203, 0.6052, 0.3948, 0.5941, 0.4059, 0.6275, 0.4334, 0.1052, 0.3948, 0.1362, 0.4203, 0.1275, 0.4334, 0.09407, 0.4059, 0.6716, 0.4392, 0.6362, 0.4203, 0.6275, 0.4334, 0.6656, 0.4537, 0.1362, 0.4203, 0.1716, 0.4392, 0.1656, 0.4537, 0.1275, 0.4334, 0.71, 0.4509, 0.6716, 0.4392, 0.6656, 0.4537, 0.707, 0.4663, 0.1716, 0.4392, 0.21, 0.4509, 0.207, 0.4663, 0.1656, 0.4537, 0.75, 0.4548, 0.71, 0.4509, 0.707, 0.4663, 0.75, 0.4705, 0.21, 0.4509, 0.25, 0.4548, 0.25, 0.4705, 0.207, 0.4663, 0.288, 0.4409, 0.25, 0.4446, 0.212, 0.4409, 0.1755, 0.4298, 0.1419, 0.4118, 0.1124, 0.3876, 0.08816, 0.3581, 0.07018, 0.3245, 0.0591, 0.288, 0.05536, 0.25, 0.0591, 0.212, 0.07018, 0.1755, 0.08816, 0.1419, 0.1124, 0.1124, 0.1419, 0.08816, 0.1755, 0.07018, 0.212, 0.0591, 0.25, 0.05536, 0.288, 0.0591, 0.3245, 0.07018, 0.3581, 0.08816, 0.3876, 0.1124, 0.4118, 0.1419, 0.4298, 0.1755, 0.4409, 0.212, 0.4446, 0.25, 0.4409, 0.288, 0.4298, 0.3245, 0.4118, 0.3581, 0.3876, 0.3876, 0.3581, 0.4118, 0.3245, 0.4298, 0.75, 0.445, 0.7881, 0.4413, 0.8246, 0.4302, 0.8584, 0.4122, 0.8879, 0.3879, 0.9122, 0.3584, 0.9302, 0.3246, 0.9413, 0.2881, 0.945, 0.25, 0.9413, 0.2119, 0.9302, 0.1754, 0.9122, 0.1416, 0.8879, 0.1121, 0.8584, 0.08783, 0.8246, 0.06981, 0.7881, 0.05871, 0.75, 0.05496, 0.7119, 0.05871, 0.6754, 0.06981, 0.6416, 0.08783, 0.6121, 0.1121, 0.5878, 0.1416, 0.5698, 0.1754, 0.5587, 0.2119, 0.555, 0.25, 0.5587, 0.2881, 0.5698, 0.3246, 0.5878, 0.3584, 0.6121, 0.3879, 0.6416, 0.4122, 0.6754, 0.4302, 0.712, 0.4413, 0.07969, 0.3638, 0.06076, 0.3284, 0.06076, 0.3284, 0.07969, 0.3638, 0.3284, 0.06076, 0.3638, 0.07969, 0.3638, 0.07969, 0.3284, 0.06076, 0.29, 0.4509, 0.25, 0.4548, 0.25, 0.4548, 0.29, 0.4509, 0.5797, 0.3638, 0.6052, 0.3948, 0.6052, 0.3948, 0.5797, 0.3638, 0.8284, 0.06076, 0.79, 0.04911, 0.79, 0.04911, 0.8284, 0.06076, 0.79, 0.4509, 0.8284, 0.4392, 0.8284, 0.4392, 0.79, 0.4509, 0.1052, 0.3948, 0.07969, 0.3638, 0.07969, 0.3638, 0.1052, 0.3948, 0.29, 0.04911, 0.3284, 0.06076, 0.3284, 0.06076, 0.29, 0.04911, 0.3284, 0.4392, 0.29, 0.4509, 0.29, 0.4509, 0.3284, 0.4392, 0.6052, 0.3948, 0.6362, 0.4203, 0.6362, 0.4203, 0.6052, 0.3948, 0.79, 0.04911, 0.75, 0.04517, 0.75, 0.04517, 0.79, 0.04911, 0.8284, 0.4392, 0.8638, 0.4203, 0.8638, 0.4203, 0.8284, 0.4392, 0.1362, 0.4203, 0.1052, 0.3948, 0.1052, 0.3948, 0.1362, 0.4203, 0.25, 0.04517, 0.29, 0.04911, 0.29, 0.04911, 0.25, 0.04517, 0.3638, 0.4203, 0.3284, 0.4392, 0.3284, 0.4392, 0.3638, 0.4203, 0.6362, 0.4203, 0.6716, 0.4392, 0.6716, 0.4392, 0.6362, 0.4203, 0.75, 0.04517, 0.71, 0.04911, 0.71, 0.04911, 0.75, 0.04517, 0.8638, 0.4203, 0.8948, 0.3948, 0.8948, 0.3948, 0.8638, 0.4203, 0.1716, 0.4392, 0.1362, 0.4203, 0.1362, 0.4203, 0.1716, 0.4392, 0.21, 0.04911, 0.25, 0.04517, 0.25, 0.04517, 0.21, 0.04911, 0.3948, 0.3948, 0.3638, 0.4203, 0.3638, 0.4203, 0.3948, 0.3948, 0.6716, 0.4392, 0.71, 0.4509, 0.71, 0.4509, 0.6716, 0.4392, 0.71, 0.04911, 0.6716, 0.06076, 0.6716, 0.06076, 0.71, 0.04911, 0.8948, 0.3948, 0.9203, 0.3638, 0.9203, 0.3638, 0.8948, 0.3948, 0.21, 0.4509, 0.1716, 0.4392, 0.1716, 0.4392, 0.21, 0.4509, 0.1716, 0.06076, 0.21, 0.04911, 0.21, 0.04911, 0.1716, 0.06076, 0.4203, 0.3638, 0.3948, 0.3948, 0.3948, 0.3948, 0.4203, 0.3638, 0.71, 0.4509, 0.75, 0.4548, 0.75, 0.4548, 0.71, 0.4509, 0.6716, 0.06076, 0.6362, 0.07969, 0.6362, 0.07969, 0.6716, 0.06076, 0.9203, 0.3638, 0.9392, 0.3284, 0.9392, 0.3284, 0.9203, 0.3638, 0.25, 0.4548, 0.21, 0.4509, 0.21, 0.4509, 0.25, 0.4548, 0.1362, 0.07969, 0.1716, 0.06076, 0.1716, 0.06076, 0.1362, 0.07969, 0.4392, 0.3284, 0.4203, 0.3638, 0.4203, 0.3638, 0.4392, 0.3284, 0.6362, 0.07969, 0.6052, 0.1052, 0.6052, 0.1052, 0.6362, 0.07969, 0.9392, 0.3284, 0.9509, 0.29, 0.9509, 0.29, 0.9392, 0.3284, 0.1052, 0.1052, 0.1362, 0.07969, 0.1362, 0.07969, 0.1052, 0.1052, 0.4509, 0.29, 0.4392, 0.3284, 0.4392, 0.3284, 0.4509, 0.29, 0.6052, 0.1052, 0.5797, 0.1362, 0.5797, 0.1362, 0.6052, 0.1052, 0.9509, 0.29, 0.9548, 0.25, 0.9548, 0.25, 0.9509, 0.29, 0.07969, 0.1362, 0.1052, 0.1052, 0.1052, 0.1052, 0.07969, 0.1362, 0.4548, 0.25, 0.4509, 0.29, 0.4509, 0.29, 0.4548, 0.25, 0.5797, 0.1362, 0.5608, 0.1716, 0.5608, 0.1716, 0.5797, 0.1362, 0.9548, 0.25, 0.9509, 0.21, 0.9509, 0.21, 0.9548, 0.25, 0.06076, 0.1716, 0.07969, 0.1362, 0.07969, 0.1362, 0.06076, 0.1716, 0.4509, 0.21, 0.4548, 0.25, 0.4548, 0.25, 0.4509, 0.21, 0.5608, 0.1716, 0.5491, 0.21, 0.5491, 0.21, 0.5608, 0.1716, 0.9509, 0.21, 0.9392, 0.1716, 0.9392, 0.1716, 0.9509, 0.21, 0.04911, 0.21, 0.06076, 0.1716, 0.06076, 0.1716, 0.04911, 0.21, 0.4392, 0.1716, 0.4509, 0.21, 0.4509, 0.21, 0.4392, 0.1716, 0.5491, 0.21, 0.5452, 0.25, 0.5452, 0.25, 0.5491, 0.21, 0.9392, 0.1716, 0.9203, 0.1362, 0.9203, 0.1362, 0.9392, 0.1716, 0.04517, 0.25, 0.04911, 0.21, 0.04911, 0.21, 0.04517, 0.25, 0.4203, 0.1362, 0.4392, 0.1716, 0.4392, 0.1716, 0.4203, 0.1362, 0.5452, 0.25, 0.5491, 0.29, 0.5491, 0.29, 0.5452, 0.25, 0.9203, 0.1362, 0.8948, 0.1052, 0.8948, 0.1052, 0.9203, 0.1362, 0.04911, 0.29, 0.04517, 0.25, 0.04517, 0.25, 0.04911, 0.29, 0.3948, 0.1052, 0.4203, 0.1362, 0.4203, 0.1362, 0.3948, 0.1052, 0.5491, 0.29, 0.5608, 0.3284, 0.5608, 0.3284, 0.5491, 0.29, 0.8948, 0.1052, 0.8638, 0.07969, 0.8638, 0.07969, 0.8948, 0.1052, 0.06076, 0.3284, 0.04911, 0.29, 0.04911, 0.29, 0.06076, 0.3284, 0.3638, 0.07969, 0.3948, 0.1052, 0.3948, 0.1052, 0.3638, 0.07969, 0.5608, 0.3284, 0.5797, 0.3638, 0.5797, 0.3638, 0.5608, 0.3284, 0.03125, 0.8387, 0.03125, 0.9939, 0.0, 0.9939, 0.0, 0.8387, 0.0625, 0.8387, 0.0625, 0.9939, 0.03125, 0.9939, 0.03125, 0.8387, 0.09375, 0.8387, 0.09375, 0.9939, 0.0625, 0.9939, 0.0625, 0.8387, 0.125, 0.8387, 0.125, 0.9939, 0.09375, 0.9939, 0.09375, 0.8387, 0.1562, 0.8387, 0.1562, 0.9939, 0.125, 0.9939, 0.125, 0.8387, 0.1875, 0.8387, 0.1875, 0.9939, 0.1562, 0.9939, 0.1562, 0.8387, 0.2188, 0.8387, 0.2188, 0.9939, 0.1875, 0.9939, 0.1875, 0.8387, 0.25, 0.8387, 0.25, 0.9939, 0.2188, 0.9939, 0.2188, 0.8387, 0.2812, 0.8387, 0.2812, 0.9939, 0.25, 0.9939, 0.25, 0.8387, 0.3125, 0.8387, 0.3125, 0.9939, 0.2812, 0.9939, 0.2812, 0.8387, 0.3438, 0.8387, 0.3438, 0.9939, 0.3125, 0.9939, 0.3125, 0.8387, 0.375, 0.8387, 0.375, 0.9939, 0.3438, 0.9939, 0.3438, 0.8387, 0.4062, 0.8387, 0.4062, 0.9939, 0.375, 0.9939, 0.375, 0.8387, 0.4375, 0.8387, 0.4375, 0.9939, 0.4062, 0.9939, 0.4062, 0.8387, 0.4688, 0.8387, 0.4688, 0.9939, 0.4375, 0.9939, 0.4375, 0.8387, 0.5, 0.8387, 0.5, 0.9939, 0.4688, 0.9939, 0.4688, 0.8387, 0.5312, 0.8387, 0.5312, 0.9939, 0.5, 0.9939, 0.5, 0.8387, 0.5625, 0.8387, 0.5625, 0.9939, 0.5312, 0.9939, 0.5312, 0.8387, 0.5938, 0.8387, 0.5938, 0.9939, 0.5625, 0.9939, 0.5625, 0.8387, 0.625, 0.8387, 0.625, 0.9939, 0.5938, 0.9939, 0.5938, 0.8387, 0.6562, 0.8387, 0.6562, 0.9939, 0.625, 0.9939, 0.625, 0.8387, 0.6875, 0.8387, 0.6875, 0.9939, 0.6562, 0.9939, 0.6562, 0.8387, 0.7188, 0.8387, 0.7188, 0.9939, 0.6875, 0.9939, 0.6875, 0.8387, 0.75, 0.8387, 0.75, 0.9939, 0.7188, 0.9939, 0.7188, 0.8387, 0.7812, 0.8387, 0.7813, 0.9939, 0.75, 0.9939, 0.75, 0.8387, 0.8125, 0.8387, 0.8125, 0.9939, 0.7813, 0.9939, 0.7812, 0.8387, 0.8438, 0.8387, 0.8438, 0.9939, 0.8125, 0.9939, 0.8125, 0.8387, 0.875, 0.8387, 0.875, 0.9939, 0.8438, 0.9939, 0.8438, 0.8387, 0.9063, 0.8387, 0.9062, 0.9939, 0.875, 0.9939, 0.875, 0.8387, 0.9375, 0.8387, 0.9375, 0.9939, 0.9062, 0.9939, 0.9063, 0.8387, 0.9688, 0.8387, 0.9688, 0.9939, 0.9375, 0.9939, 0.9375, 0.8387, 1.0, 0.8387, 1.0, 0.9939, 0.9688, 0.9939, 0.9688, 0.8387, 1.0, 0.5, 1.0, 0.5074, 0.9688, 0.5074, 0.9688, 0.5, 0.9688, 0.5, 0.9688, 0.5074, 0.9375, 0.5074, 0.9375, 0.5, 0.9375, 0.5, 0.9375, 0.5074, 0.9062, 0.5074, 0.9062, 0.5, 0.9062, 0.5, 0.9062, 0.5074, 0.875, 0.5074, 0.875, 0.5, 0.875, 0.5, 0.875, 0.5074, 0.8438, 0.5074, 0.8438, 0.5, 0.8438, 0.5, 0.8438, 0.5074, 0.8125, 0.5074, 0.8125, 0.5, 0.8125, 0.5, 0.8125, 0.5074, 0.7812, 0.5074, 0.7812, 0.5, 0.7812, 0.5, 0.7812, 0.5074, 0.75, 0.5074, 0.75, 0.5, 0.75, 0.5, 0.75, 0.5074, 0.7188, 0.5074, 0.7188, 0.5, 0.7188, 0.5, 0.7188, 0.5074, 0.6875, 0.5074, 0.6875, 0.5, 0.6875, 0.5, 0.6875, 0.5074, 0.6562, 0.5074, 0.6562, 0.5, 0.6562, 0.5, 0.6562, 0.5074, 0.625, 0.5074, 0.625, 0.5, 0.625, 0.5, 0.625, 0.5074, 0.5938, 0.5074, 0.5938, 0.5, 0.5938, 0.5, 0.5938, 0.5074, 0.5625, 0.5074, 0.5625, 0.5, 0.5625, 0.5, 0.5625, 0.5074, 0.5312, 0.5074, 0.5312, 0.5, 0.5312, 0.5, 0.5312, 0.5074, 0.5, 0.5074, 0.5, 0.5, 0.5, 0.5, 0.5, 0.5074, 0.4688, 0.5074, 0.4688, 0.5, 0.4688, 0.5, 0.4688, 0.5074, 0.4375, 0.5074, 0.4375, 0.5, 0.4375, 0.5, 0.4375, 0.5074, 0.4062, 0.5074, 0.4062, 0.5, 0.4062, 0.5, 0.4062, 0.5074, 0.375, 0.5074, 0.375, 0.5, 0.375, 0.5, 0.375, 0.5074, 0.3438, 0.5074, 0.3438, 0.5, 0.3438, 0.5, 0.3438, 0.5074, 0.3125, 0.5074, 0.3125, 0.5, 0.3125, 0.5, 0.3125, 0.5074, 0.2812, 0.5074, 0.2812, 0.5, 0.2812, 0.5, 0.2812, 0.5074, 0.25, 0.5074, 0.25, 0.5, 0.25, 0.5, 0.25, 0.5074, 0.2188, 0.5074, 0.2188, 0.5, 0.2188, 0.5, 0.2188, 0.5074, 0.1875, 0.5074, 0.1875, 0.5, 0.1875, 0.5, 0.1875, 0.5074, 0.1562, 0.5074, 0.1562, 0.5, 0.1562, 0.5, 0.1562, 0.5074, 0.125, 0.5074, 0.125, 0.5, 0.125, 0.5, 0.125, 0.5074, 0.09375, 0.5074, 0.09375, 0.5, 0.09375, 0.5, 0.09375, 0.5074, 0.0625, 0.5074, 0.0625, 0.5, 0.0625, 0.5, 0.0625, 0.5074, 0.03125, 0.5074, 0.03125, 0.5, 0.03125, 0.5, 0.03125, 0.5074, 0.0, 0.5074, 0.0, 0.5, 1.0, 0.6629, 1.0, 0.6696, 0.9688, 0.6696, 0.9688, 0.6629, 1.0, 0.8296, 1.0, 0.8317, 0.9688, 0.8317, 0.9687, 0.8296, 0.9688, 0.6629, 0.9688, 0.6696, 0.9375, 0.6696, 0.9375, 0.6629, 0.9687, 0.8296, 0.9688, 0.8317, 0.9375, 0.8317, 0.9375, 0.8296, 0.9375, 0.6629, 0.9375, 0.6696, 0.9062, 0.6696, 0.9063, 0.6629, 0.9375, 0.8296, 0.9375, 0.8317, 0.9062, 0.8317, 0.9062, 0.8296, 0.9063, 0.6629, 0.9062, 0.6696, 0.875, 0.6696, 0.875, 0.6629, 0.9062, 0.8296, 0.9062, 0.8317, 0.875, 0.8317, 0.875, 0.8296, 0.875, 0.6629, 0.875, 0.6696, 0.8438, 0.6696, 0.8438, 0.6629, 0.875, 0.8296, 0.875, 0.8317, 0.8437, 0.8317, 0.8437, 0.8296, 0.8438, 0.6629, 0.8438, 0.6696, 0.8125, 0.6696, 0.8125, 0.6629, 0.8437, 0.8296, 0.8437, 0.8317, 0.8125, 0.8317, 0.8125, 0.8296, 0.8125, 0.6629, 0.8125, 0.6696, 0.7812, 0.6696, 0.7812, 0.6629, 0.8125, 0.8296, 0.8125, 0.8317, 0.7812, 0.8317, 0.7813, 0.8296, 0.7812, 0.6629, 0.7812, 0.6696, 0.75, 0.6696, 0.75, 0.6629, 0.7813, 0.8296, 0.7812, 0.8317, 0.75, 0.8317, 0.75, 0.8296, 0.75, 0.6629, 0.75, 0.6696, 0.7188, 0.6696, 0.7188, 0.6629, 0.75, 0.8296, 0.75, 0.8317, 0.7188, 0.8317, 0.7188, 0.8296, 0.7188, 0.6629, 0.7188, 0.6696, 0.6875, 0.6696, 0.6875, 0.6629, 0.7188, 0.8296, 0.7188, 0.8317, 0.6875, 0.8317, 0.6875, 0.8296, 0.6875, 0.6629, 0.6875, 0.6696, 0.6562, 0.6696, 0.6562, 0.6629, 0.6875, 0.8296, 0.6875, 0.8317, 0.6562, 0.8317, 0.6562, 0.8296, 0.6562, 0.6629, 0.6562, 0.6696, 0.625, 0.6696, 0.625, 0.6629, 0.6562, 0.8296, 0.6562, 0.8317, 0.625, 0.8317, 0.625, 0.8296, 0.625, 0.6629, 0.625, 0.6696, 0.5938, 0.6696, 0.5938, 0.6629, 0.625, 0.8296, 0.625, 0.8317, 0.5938, 0.8317, 0.5938, 0.8296, 0.5938, 0.6629, 0.5938, 0.6696, 0.5625, 0.6696, 0.5625, 0.6629, 0.5938, 0.8296, 0.5938, 0.8317, 0.5625, 0.8317, 0.5625, 0.8296, 0.5625, 0.6629, 0.5625, 0.6696, 0.5312, 0.6696, 0.5312, 0.6629, 0.4375, 0.6696, 0.4688, 0.6696, 0.4688, 0.6696, 0.4375, 0.6696, 0.5312, 0.6629, 0.5312, 0.6696, 0.5, 0.6696, 0.5, 0.6629, 0.5, 0.6696, 0.5312, 0.6696, 0.5312, 0.6696, 0.5, 0.6696, 0.5, 0.6629, 0.5, 0.6696, 0.4688, 0.6696, 0.4688, 0.6629, 0.5, 0.8317, 0.4687, 0.8317, 0.4687, 0.8317, 0.5, 0.8317, 0.4688, 0.6629, 0.4688, 0.6696, 0.4375, 0.6696, 0.4375, 0.6629, 0.5625, 0.8296, 0.5625, 0.8317, 0.5625, 0.8317, 0.5625, 0.8296, 0.4375, 0.6629, 0.4375, 0.6696, 0.4062, 0.6696, 0.4062, 0.6629, 0.4375, 0.8296, 0.4375, 0.8317, 0.4062, 0.8317, 0.4062, 0.8296, 0.4062, 0.6629, 0.4062, 0.6696, 0.375, 0.6696, 0.375, 0.6629, 0.4062, 0.8296, 0.4062, 0.8317, 0.375, 0.8317, 0.375, 0.8296, 0.375, 0.6629, 0.375, 0.6696, 0.3438, 0.6696, 0.3438, 0.6629, 0.375, 0.8296, 0.375, 0.8317, 0.3438, 0.8317, 0.3438, 0.8296, 0.3438, 0.6629, 0.3438, 0.6696, 0.3125, 0.6696, 0.3125, 0.6629, 0.3438, 0.8296, 0.3438, 0.8317, 0.3125, 0.8317, 0.3125, 0.8296, 0.3125, 0.6629, 0.3125, 0.6696, 0.2812, 0.6696, 0.2812, 0.6629, 0.3125, 0.8296, 0.3125, 0.8317, 0.2812, 0.8317, 0.2812, 0.8296, 0.2812, 0.6629, 0.2812, 0.6696, 0.25, 0.6696, 0.25, 0.6629, 0.2812, 0.8296, 0.2812, 0.8317, 0.25, 0.8317, 0.25, 0.8296, 0.25, 0.6629, 0.25, 0.6696, 0.2188, 0.6696, 0.2188, 0.6629, 0.25, 0.8296, 0.25, 0.8317, 0.2188, 0.8317, 0.2188, 0.8296, 0.2188, 0.6629, 0.2188, 0.6696, 0.1875, 0.6696, 0.1875, 0.6629, 0.2188, 0.8296, 0.2188, 0.8317, 0.1875, 0.8317, 0.1875, 0.8296, 0.1875, 0.6629, 0.1875, 0.6696, 0.1562, 0.6696, 0.1562, 0.6629, 0.1875, 0.8296, 0.1875, 0.8317, 0.1562, 0.8317, 0.1562, 0.8296, 0.1562, 0.6629, 0.1562, 0.6696, 0.125, 0.6696, 0.125, 0.6629, 0.1562, 0.8296, 0.1562, 0.8317, 0.125, 0.8317, 0.125, 0.8296, 0.125, 0.6629, 0.125, 0.6696, 0.09375, 0.6696, 0.09375, 0.6629, 0.125, 0.8296, 0.125, 0.8317, 0.09375, 0.8317, 0.09375, 0.8296, 0.09375, 0.6629, 0.09375, 0.6696, 0.0625, 0.6696, 0.0625, 0.6629, 0.09375, 0.8296, 0.09375, 0.8317, 0.0625, 0.8317, 0.0625, 0.8296, 0.0625, 0.6629, 0.0625, 0.6696, 0.03125, 0.6696, 0.03125, 0.6629, 0.0625, 0.8296, 0.0625, 0.8317, 0.03125, 0.8317, 0.03125, 0.8296, 0.03125, 0.6629, 0.03125, 0.6696, 0.0, 0.6696, 0.0, 0.6629, 0.03125, 0.8296, 0.03125, 0.8317, 0.0, 0.8317, 0.0, 0.8296, 0.5625, 0.8296, 0.5625, 0.8317, 0.5312, 0.8317, 0.5312, 0.8296, 0.5312, 0.8296, 0.5312, 0.8317, 0.5, 0.8317, 0.5, 0.8296, 0.5, 0.8296, 0.5, 0.8317, 0.4687, 0.8317, 0.4687, 0.8296, 0.4687, 0.8296, 0.4687, 0.8317, 0.4375, 0.8317, 0.4375, 0.8296, 0.4375, 0.6727, 0.4375, 0.6696, 0.4375, 0.6696, 0.4375, 0.6727, 0.5312, 0.8317, 0.5, 0.8317, 0.5, 0.8317, 0.5312, 0.8317, 0.5312, 0.6696, 0.5625, 0.6696, 0.5625, 0.6696, 0.5312, 0.6696, 0.4687, 0.8317, 0.4375, 0.8317, 0.4375, 0.8317, 0.4687, 0.8317, 0.4688, 0.6696, 0.5, 0.6696, 0.5, 0.6696, 0.4688, 0.6696, 0.5625, 0.8317, 0.5312, 0.8317, 0.5312, 0.8317, 0.5625, 0.8317, 0.5625, 0.8317, 0.5312, 0.8317, 0.5312, 0.8317, 0.5625, 0.8317, 0.4688, 0.6696, 0.5, 0.6696, 0.5, 0.6696, 0.4688, 0.6696, 0.4687, 0.8317, 0.4375, 0.8317, 0.4375, 0.8317, 0.4687, 0.8317, 0.5312, 0.6696, 0.5625, 0.6696, 0.5625, 0.6696, 0.5312, 0.6696, 0.5312, 0.8317, 0.5, 0.8317, 0.5, 0.8317, 0.5312, 0.8317, 0.4375, 0.6727, 0.4375, 0.6696, 0.4375, 0.6696, 0.4375, 0.6727, 0.5625, 0.8296, 0.5625, 0.8317, 0.5625, 0.8317, 0.5625, 0.8296, 0.5, 0.8317, 0.4687, 0.8317, 0.4687, 0.8317, 0.5, 0.8317, 0.5, 0.6696, 0.5312, 0.6696, 0.5312, 0.6696, 0.5, 0.6696, 0.4375, 0.6696, 0.4688, 0.6696, 0.4688, 0.6696, 0.4375, 0.6696, 0.5625, 0.8317, 0.5312, 0.8317, 0.5312, 0.8317, 0.5625, 0.8317, 0.4688, 0.6696, 0.5, 0.6696, 0.5, 0.6696, 0.4688, 0.6696, 0.4687, 0.8317, 0.4375, 0.8317, 0.4375, 0.8317, 0.4687, 0.8317, 0.5312, 0.6696, 0.5625, 0.6696, 0.5625, 0.6696, 0.5312, 0.6696, 0.5312, 0.8317, 0.5, 0.8317, 0.5, 0.8317, 0.5312, 0.8317, 0.4375, 0.6727, 0.4375, 0.6696, 0.4375, 0.6696, 0.4375, 0.6727, 0.5625, 0.8296, 0.5625, 0.8317, 0.5625, 0.8317, 0.5625, 0.8296, 0.5, 0.8317, 0.4687, 0.8317, 0.4687, 0.8317, 0.5, 0.8317, 0.5, 0.6696, 0.5312, 0.6696, 0.5312, 0.6696, 0.5, 0.6696, 0.4375, 0.6696, 0.4688, 0.6696, 0.4688, 0.6696, 0.4375, 0.6696, 0.7881, 0.4413, 0.75, 0.445, 0.75, 0.4548, 0.79, 0.4509, 0.8246, 0.4302, 0.7881, 0.4413, 0.79, 0.4509, 0.8284, 0.4392, 0.8584, 0.4122, 0.8246, 0.4302, 0.8284, 0.4392, 0.8638, 0.4203, 0.8879, 0.3879, 0.8584, 0.4122, 0.8638, 0.4203, 0.8948, 0.3948, 0.9122, 0.3584, 0.8879, 0.3879, 0.8948, 0.3948, 0.9203, 0.3638, 0.9302, 0.3246, 0.9122, 0.3584, 0.9203, 0.3638, 0.9392, 0.3284, 0.9413, 0.2881, 0.9302, 0.3246, 0.9392, 0.3284, 0.9509, 0.29, 0.945, 0.25, 0.9413, 0.2881, 0.9509, 0.29, 0.9548, 0.25, 0.9413, 0.2119, 0.945, 0.25, 0.9548, 0.25, 0.9509, 0.21, 0.9302, 0.1754, 0.9413, 0.2119, 0.9509, 0.21, 0.9392, 0.1716, 0.9122, 0.1416, 0.9302, 0.1754, 0.9392, 0.1716, 0.9203, 0.1362, 0.8879, 0.1121, 0.9122, 0.1416, 0.9203, 0.1362, 0.8948, 0.1052, 0.8584, 0.08783, 0.8879, 0.1121, 0.8948, 0.1052, 0.8638, 0.07969, 0.8246, 0.06981, 0.8584, 0.08783, 0.8638, 0.07969, 0.8284, 0.06076, 0.7881, 0.05871, 0.8246, 0.06981, 0.8284, 0.06076, 0.79, 0.04911, 0.75, 0.05496, 0.7881, 0.05871, 0.79, 0.04911, 0.75, 0.04517, 0.7119, 0.05871, 0.75, 0.05496, 0.75, 0.04517, 0.71, 0.04911, 0.6754, 0.06981, 0.7119, 0.05871, 0.71, 0.04911, 0.6716, 0.06076, 0.6416, 0.08783, 0.6754, 0.06981, 0.6716, 0.06076, 0.6362, 0.07969, 0.6121, 0.1121, 0.6416, 0.08783, 0.6362, 0.07969, 0.6052, 0.1052, 0.5878, 0.1416, 0.6121, 0.1121, 0.6052, 0.1052, 0.5797, 0.1362, 0.5698, 0.1754, 0.5878, 0.1416, 0.5797, 0.1362, 0.5608, 0.1716, 0.5587, 0.2119, 0.5698, 0.1754, 0.5608, 0.1716, 0.5491, 0.21, 0.555, 0.25, 0.5587, 0.2119, 0.5491, 0.21, 0.5452, 0.25, 0.5587, 0.2881, 0.555, 0.25, 0.5452, 0.25, 0.5491, 0.29, 0.5698, 0.3246, 0.5587, 0.2881, 0.5491, 0.29, 0.5608, 0.3284, 0.5878, 0.3584, 0.5698, 0.3246, 0.5608, 0.3284, 0.5797, 0.3638, 0.6121, 0.3879, 0.5878, 0.3584, 0.5797, 0.3638, 0.6052, 0.3948, 0.6416, 0.4122, 0.6121, 0.3879, 0.6052, 0.3948, 0.6362, 0.4203, 0.6754, 0.4302, 0.6416, 0.4122, 0.6362, 0.4203, 0.6716, 0.4392, 0.712, 0.4413, 0.6754, 0.4302, 0.6716, 0.4392, 0.71, 0.4509, 0.75, 0.445, 0.712, 0.4413, 0.71, 0.4509, 0.75, 0.4548, 0.25, 0.4446, 0.288, 0.4409, 0.29, 0.4509, 0.25, 0.4548, 0.288, 0.4409, 0.3245, 0.4298, 0.3284, 0.4392, 0.29, 0.4509, 0.3245, 0.4298, 0.3581, 0.4118, 0.3638, 0.4203, 0.3284, 0.4392, 0.3581, 0.4118, 0.3876, 0.3876, 0.3948, 0.3948, 0.3638, 0.4203, 0.3876, 0.3876, 0.4118, 0.3581, 0.4203, 0.3638, 0.3948, 0.3948, 0.4118, 0.3581, 0.4298, 0.3245, 0.4392, 0.3284, 0.4203, 0.3638, 0.4298, 0.3245, 0.4409, 0.288, 0.4509, 0.29, 0.4392, 0.3284, 0.4409, 0.288, 0.4446, 0.25, 0.4548, 0.25, 0.4509, 0.29, 0.4446, 0.25, 0.4409, 0.212, 0.4509, 0.21, 0.4548, 0.25, 0.4409, 0.212, 0.4298, 0.1755, 0.4392, 0.1716, 0.4509, 0.21, 0.4298, 0.1755, 0.4118, 0.1419, 0.4203, 0.1362, 0.4392, 0.1716, 0.4118, 0.1419, 0.3876, 0.1124, 0.3948, 0.1052, 0.4203, 0.1362, 0.3876, 0.1124, 0.3581, 0.08816, 0.3638, 0.07969, 0.3948, 0.1052, 0.3581, 0.08816, 0.3245, 0.07018, 0.3284, 0.06076, 0.3638, 0.07969, 0.3245, 0.07018, 0.288, 0.0591, 0.29, 0.04911, 0.3284, 0.06076, 0.288, 0.0591, 0.25, 0.05536, 0.25, 0.04517, 0.29, 0.04911, 0.25, 0.05536, 0.212, 0.0591, 0.21, 0.04911, 0.25, 0.04517, 0.212, 0.0591, 0.1755, 0.07018, 0.1716, 0.06076, 0.21, 0.04911, 0.1755, 0.07018, 0.1419, 0.08816, 0.1362, 0.07969, 0.1716, 0.06076, 0.1419, 0.08816, 0.1124, 0.1124, 0.1052, 0.1052, 0.1362, 0.07969, 0.1124, 0.1124, 0.08816, 0.1419, 0.07969, 0.1362, 0.1052, 0.1052, 0.08816, 0.1419, 0.07018, 0.1755, 0.06076, 0.1716, 0.07969, 0.1362, 0.07018, 0.1755, 0.0591, 0.212, 0.04911, 0.21, 0.06076, 0.1716, 0.0591, 0.212, 0.05536, 0.25, 0.04517, 0.25, 0.04911, 0.21, 0.05536, 0.25, 0.0591, 0.288, 0.04911, 0.29, 0.04517, 0.25, 0.0591, 0.288, 0.07018, 0.3245, 0.06076, 0.3284, 0.04911, 0.29, 0.07018, 0.3245, 0.08816, 0.3581, 0.07969, 0.3638, 0.06076, 0.3284, 0.08816, 0.3581, 0.1124, 0.3876, 0.1052, 0.3948, 0.07969, 0.3638, 0.1124, 0.3876, 0.1419, 0.4118, 0.1362, 0.4203, 0.1052, 0.3948, 0.1419, 0.4118, 0.1755, 0.4298, 0.1716, 0.4392, 0.1362, 0.4203, 0.1755, 0.4298, 0.212, 0.4409, 0.21, 0.4509, 0.1716, 0.4392, 0.212, 0.4409, 0.25, 0.4446, 0.25, 0.4548, 0.21, 0.4509, 0.4375, 0.6696, 0.4688, 0.6696, 0.4688, 0.6696, 0.4375, 0.6696, 0.5, 0.6696, 0.5312, 0.6696, 0.5312, 0.6696, 0.5, 0.6696, 0.5, 0.8317, 0.4687, 0.8317, 0.4687, 0.8317, 0.5, 0.8317, 0.5625, 0.8296, 0.5625, 0.8317, 0.5625, 0.8317, 0.5625, 0.8296, 0.4375, 0.6727, 0.4375, 0.6696, 0.4375, 0.6696, 0.4375, 0.6727, 0.5312, 0.8317, 0.5, 0.8317, 0.5, 0.8317, 0.5312, 0.8317, 0.5312, 0.6696, 0.5625, 0.6696, 0.5625, 0.6696, 0.5312, 0.6696, 0.4687, 0.8317, 0.4375, 0.8317, 0.4375, 0.8317, 0.4687, 0.8317, 0.4688, 0.6696, 0.5, 0.6696, 0.5, 0.6696, 0.4688, 0.6696, 0.5625, 0.8317, 0.5312, 0.8317, 0.5312, 0.8317, 0.5625, 0.8317, 0.4375, 0.6696, 0.4688, 0.6696, 0.4688, 0.6696, 0.4375, 0.6696, 0.5, 0.6696, 0.5312, 0.6696, 0.5312, 0.6696, 0.5, 0.6696, 0.5, 0.8317, 0.4687, 0.8317, 0.4687, 0.8317, 0.5, 0.8317, 0.5625, 0.8296, 0.5625, 0.8317, 0.5625, 0.8317, 0.5625, 0.8296, 0.4375, 0.6727, 0.4375, 0.6696, 0.4375, 0.6696, 0.4375, 0.6727, 0.5312, 0.8317, 0.5, 0.8317, 0.5, 0.8317, 0.5312, 0.8317, 0.5312, 0.6696, 0.5625, 0.6696, 0.5625, 0.6696, 0.5312, 0.6696, 0.4687, 0.8317, 0.4375, 0.8317, 0.4375, 0.8317, 0.4687, 0.8317, 0.4688, 0.6696, 0.5, 0.6696, 0.5, 0.6696, 0.4688, 0.6696, 0.5625, 0.8317, 0.5312, 0.8317, 0.5312, 0.8317, 0.5625, 0.8317, 0.4375, 0.8317, 0.4375, 0.8296, 0.4375, 0.8296, 0.4375, 0.8317, 0.5625, 0.6727, 0.5625, 0.8296, 0.5625, 0.8296, 0.5625, 0.6727, 0.4375, 0.8317, 0.4375, 0.8296, 0.4375, 0.8296, 0.4375, 0.8317, 0.5625, 0.6727, 0.5625, 0.8296, 0.5625, 0.8296, 0.5625, 0.6727, 0.5625, 0.6727, 0.5625, 0.8296, 0.5625, 0.8296, 0.5625, 0.6727, 0.4375, 0.8317, 0.4375, 0.8296, 0.4375, 0.8296, 0.4375, 0.8317, 0.5625, 0.6727, 0.5625, 0.8296, 0.5625, 0.8296, 0.5625, 0.6727, 0.4375, 0.8317, 0.4375, 0.8296, 0.4375, 0.8296, 0.4375, 0.8317, 0.4375, 0.8317, 0.4375, 0.8296, 0.4375, 0.8296, 0.4375, 0.8317, 0.4688, 0.6727, 0.4687, 0.8296, 0.4375, 0.8296, 0.4375, 0.6727, 0.5, 0.6727, 0.5, 0.8296, 0.4687, 0.8296, 0.4688, 0.6727, 0.5312, 0.6727, 0.5312, 0.8296, 0.5, 0.8296, 0.5, 0.6727, 0.5625, 0.6727, 0.5625, 0.8296, 0.5312, 0.8296, 0.5312, 0.6727, 0.03125, 0.6727, 0.03125, 0.8296, 0.0, 0.8296, 0.0, 0.6727, 0.0625, 0.6727, 0.0625, 0.8296, 0.03125, 0.8296, 0.03125, 0.6727, 0.09375, 0.6727, 0.09375, 0.8296, 0.0625, 0.8296, 0.0625, 0.6727, 0.125, 0.6727, 0.125, 0.8296, 0.09375, 0.8296, 0.09375, 0.6727, 0.1562, 0.6727, 0.1562, 0.8296, 0.125, 0.8296, 0.125, 0.6727, 0.1875, 0.6727, 0.1875, 0.8296, 0.1562, 0.8296, 0.1562, 0.6727, 0.2188, 0.6727, 0.2188, 0.8296, 0.1875, 0.8296, 0.1875, 0.6727, 0.25, 0.6727, 0.25, 0.8296, 0.2188, 0.8296, 0.2188, 0.6727, 0.2812, 0.6727, 0.2812, 0.8296, 0.25, 0.8296, 0.25, 0.6727, 0.3125, 0.6727, 0.3125, 0.8296, 0.2812, 0.8296, 0.2812, 0.6727, 0.3438, 0.6727, 0.3438, 0.8296, 0.3125, 0.8296, 0.3125, 0.6727, 0.375, 0.6727, 0.375, 0.8296, 0.3438, 0.8296, 0.3438, 0.6727, 0.4062, 0.6727, 0.4062, 0.8296, 0.375, 0.8296, 0.375, 0.6727, 0.4375, 0.6727, 0.4375, 0.8296, 0.4062, 0.8296, 0.4062, 0.6727, 0.5625, 0.6727, 0.5625, 0.8296, 0.5625, 0.8296, 0.5625, 0.6727, 0.5938, 0.6727, 0.5938, 0.8296, 0.5625, 0.8296, 0.5625, 0.6727, 0.625, 0.6727, 0.625, 0.8296, 0.5938, 0.8296, 0.5938, 0.6727, 0.6562, 0.6727, 0.6562, 0.8296, 0.625, 0.8296, 0.625, 0.6727, 0.6875, 0.6727, 0.6875, 0.8296, 0.6562, 0.8296, 0.6562, 0.6727, 0.7188, 0.6727, 0.7188, 0.8296, 0.6875, 0.8296, 0.6875, 0.6727, 0.75, 0.6727, 0.75, 0.8296, 0.7188, 0.8296, 0.7188, 0.6727, 0.7812, 0.6727, 0.7813, 0.8296, 0.75, 0.8296, 0.75, 0.6727, 0.8125, 0.6727, 0.8125, 0.8296, 0.7813, 0.8296, 0.7812, 0.6727, 0.8438, 0.6727, 0.8437, 0.8296, 0.8125, 0.8296, 0.8125, 0.6727, 0.875, 0.6727, 0.875, 0.8296, 0.8437, 0.8296, 0.8438, 0.6727, 0.9062, 0.6727, 0.9062, 0.8296, 0.875, 0.8296, 0.875, 0.6727, 0.9375, 0.6727, 0.9375, 0.8296, 0.9062, 0.8296, 0.9062, 0.6727, 0.9688, 0.6727, 0.9687, 0.8296, 0.9375, 0.8296, 0.9375, 0.6727, 1.0, 0.6727, 1.0, 0.8296, 0.9687, 0.8296, 0.9688, 0.6727, 1.0, 0.6696, 1.0, 0.6727, 0.9688, 0.6727, 0.9688, 0.6696, 0.9688, 0.6696, 0.9688, 0.6727, 0.9375, 0.6727, 0.9375, 0.6696, 0.9375, 0.6696, 0.9375, 0.6727, 0.9062, 0.6727, 0.9062, 0.6696, 0.9062, 0.6696, 0.9062, 0.6727, 0.875, 0.6727, 0.875, 0.6696, 0.875, 0.6696, 0.875, 0.6727, 0.8438, 0.6727, 0.8438, 0.6696, 0.8438, 0.6696, 0.8438, 0.6727, 0.8125, 0.6727, 0.8125, 0.6696, 0.8125, 0.6696, 0.8125, 0.6727, 0.7812, 0.6727, 0.7812, 0.6696, 0.7812, 0.6696, 0.7812, 0.6727, 0.75, 0.6727, 0.75, 0.6696, 0.75, 0.6696, 0.75, 0.6727, 0.7188, 0.6727, 0.7188, 0.6696, 0.7188, 0.6696, 0.7188, 0.6727, 0.6875, 0.6727, 0.6875, 0.6696, 0.6875, 0.6696, 0.6875, 0.6727, 0.6562, 0.6727, 0.6562, 0.6696, 0.6562, 0.6696, 0.6562, 0.6727, 0.625, 0.6727, 0.625, 0.6696, 0.625, 0.6696, 0.625, 0.6727, 0.5938, 0.6727, 0.5938, 0.6696, 0.5938, 0.6696, 0.5938, 0.6727, 0.5625, 0.6727, 0.5625, 0.6696, 0.5625, 0.6696, 0.5625, 0.6727, 0.5625, 0.6727, 0.5625, 0.6696, 0.4375, 0.6696, 0.4375, 0.6727, 0.4062, 0.6727, 0.4062, 0.6696, 0.4062, 0.6696, 0.4062, 0.6727, 0.375, 0.6727, 0.375, 0.6696, 0.375, 0.6696, 0.375, 0.6727, 0.3438, 0.6727, 0.3438, 0.6696, 0.3438, 0.6696, 0.3438, 0.6727, 0.3125, 0.6727, 0.3125, 0.6696, 0.3125, 0.6696, 0.3125, 0.6727, 0.2812, 0.6727, 0.2812, 0.6696, 0.2812, 0.6696, 0.2812, 0.6727, 0.25, 0.6727, 0.25, 0.6696, 0.25, 0.6696, 0.25, 0.6727, 0.2188, 0.6727, 0.2188, 0.6696, 0.2188, 0.6696, 0.2188, 0.6727, 0.1875, 0.6727, 0.1875, 0.6696, 0.1875, 0.6696, 0.1875, 0.6727, 0.1562, 0.6727, 0.1562, 0.6696, 0.1562, 0.6696, 0.1562, 0.6727, 0.125, 0.6727, 0.125, 0.6696, 0.125, 0.6696, 0.125, 0.6727, 0.09375, 0.6727, 0.09375, 0.6696, 0.09375, 0.6696, 0.09375, 0.6727, 0.0625, 0.6727, 0.0625, 0.6696, 0.0625, 0.6696, 0.0625, 0.6727, 0.03125, 0.6727, 0.03125, 0.6696, 0.03125, 0.6696, 0.03125, 0.6727, 0.0, 0.6727, 0.0, 0.6696, 0.5625, 0.6696, 0.5625, 0.6727, 0.5312, 0.6727, 0.5312, 0.6696, 0.5312, 0.6696, 0.5312, 0.6727, 0.5, 0.6727, 0.5, 0.6696, 0.5, 0.6696, 0.5, 0.6727, 0.4688, 0.6727, 0.4688, 0.6696, 0.4688, 0.6696, 0.4688, 0.6727, 0.4375, 0.6727, 0.4375, 0.6696, 0.5625, 0.6696, 0.5625, 0.6727, 0.5625, 0.6727, 0.5625, 0.6696, 0.5625, 0.6696, 0.5625, 0.6727, 0.5625, 0.6727, 0.5625, 0.6696, 0.5625, 0.6696, 0.5625, 0.6727, 0.5625, 0.6727, 0.5625, 0.6696, 0.5625, 0.6696, 0.5625, 0.6727, 0.5625, 0.6727, 0.5625, 0.6696, 0.4375, 0.8296, 0.4375, 0.6727, 0.4375, 0.6727, 0.4375, 0.8296, 0.4375, 0.8296, 0.4375, 0.6727, 0.4375, 0.6727, 0.4375, 0.8296, 0.4375, 0.8296, 0.4375, 0.6727, 0.4375, 0.6727, 0.4375, 0.8296, 0.4375, 0.8296, 0.4375, 0.6727, 0.4375, 0.6727, 0.4375, 0.8296, 0.4375, 0.8296, 0.4375, 0.6727, 0.4375, 0.6727, 0.4375, 0.8296, 1.0, 0.8317, 1.0, 0.8387, 0.9688, 0.8387, 0.9688, 0.8317, 0.9688, 0.8317, 0.9688, 0.8387, 0.9375, 0.8387, 0.9375, 0.8317, 0.9375, 0.8317, 0.9375, 0.8387, 0.9063, 0.8387, 0.9062, 0.8317, 0.9062, 0.8317, 0.9063, 0.8387, 0.875, 0.8387, 0.875, 0.8317, 0.875, 0.8317, 0.875, 0.8387, 0.8438, 0.8387, 0.8437, 0.8317, 0.8437, 0.8317, 0.8438, 0.8387, 0.8125, 0.8387, 0.8125, 0.8317, 0.8125, 0.8317, 0.8125, 0.8387, 0.7812, 0.8387, 0.7812, 0.8317, 0.7812, 0.8317, 0.7812, 0.8387, 0.75, 0.8387, 0.75, 0.8317, 0.75, 0.8317, 0.75, 0.8387, 0.7188, 0.8387, 0.7188, 0.8317, 0.7188, 0.8317, 0.7188, 0.8387, 0.6875, 0.8387, 0.6875, 0.8317, 0.6875, 0.8317, 0.6875, 0.8387, 0.6562, 0.8387, 0.6562, 0.8317, 0.6562, 0.8317, 0.6562, 0.8387, 0.625, 0.8387, 0.625, 0.8317, 0.625, 0.8317, 0.625, 0.8387, 0.5938, 0.8387, 0.5938, 0.8317, 0.5938, 0.8317, 0.5938, 0.8387, 0.5625, 0.8387, 0.5625, 0.8317, 0.5625, 0.8317, 0.5625, 0.8387, 0.5312, 0.8387, 0.5312, 0.8317, 0.5312, 0.8317, 0.5312, 0.8387, 0.5, 0.8387, 0.5, 0.8317, 0.5, 0.8317, 0.5, 0.8387, 0.4688, 0.8387, 0.4687, 0.8317, 0.4687, 0.8317, 0.4688, 0.8387, 0.4375, 0.8387, 0.4375, 0.8317, 0.4375, 0.8317, 0.4375, 0.8387, 0.4062, 0.8387, 0.4062, 0.8317, 0.4062, 0.8317, 0.4062, 0.8387, 0.375, 0.8387, 0.375, 0.8317, 0.375, 0.8317, 0.375, 0.8387, 0.3438, 0.8387, 0.3438, 0.8317, 0.3438, 0.8317, 0.3438, 0.8387, 0.3125, 0.8387, 0.3125, 0.8317, 0.3125, 0.8317, 0.3125, 0.8387, 0.2812, 0.8387, 0.2812, 0.8317, 0.2812, 0.8317, 0.2812, 0.8387, 0.25, 0.8387, 0.25, 0.8317, 0.25, 0.8317, 0.25, 0.8387, 0.2188, 0.8387, 0.2188, 0.8317, 0.2188, 0.8317, 0.2188, 0.8387, 0.1875, 0.8387, 0.1875, 0.8317, 0.1875, 0.8317, 0.1875, 0.8387, 0.1562, 0.8387, 0.1562, 0.8317, 0.1562, 0.8317, 0.1562, 0.8387, 0.125, 0.8387, 0.125, 0.8317, 0.125, 0.8317, 0.125, 0.8387, 0.09375, 0.8387, 0.09375, 0.8317, 0.09375, 0.8317, 0.09375, 0.8387, 0.0625, 0.8387, 0.0625, 0.8317, 0.0625, 0.8317, 0.0625, 0.8387, 0.03125, 0.8387, 0.03125, 0.8317, 0.03125, 0.8317, 0.03125, 0.8387, 0.0, 0.8387, 0.0, 0.8317, 0.03125, 0.5074, 0.03125, 0.6629, 0.0, 0.6629, 0.0, 0.5074, 0.0625, 0.5074, 0.0625, 0.6629, 0.03125, 0.6629, 0.03125, 0.5074, 0.09375, 0.5074, 0.09375, 0.6629, 0.0625, 0.6629, 0.0625, 0.5074, 0.125, 0.5074, 0.125, 0.6629, 0.09375, 0.6629, 0.09375, 0.5074, 0.1562, 0.5074, 0.1562, 0.6629, 0.125, 0.6629, 0.125, 0.5074, 0.1875, 0.5074, 0.1875, 0.6629, 0.1562, 0.6629, 0.1562, 0.5074, 0.2188, 0.5074, 0.2188, 0.6629, 0.1875, 0.6629, 0.1875, 0.5074, 0.25, 0.5074, 0.25, 0.6629, 0.2188, 0.6629, 0.2188, 0.5074, 0.2812, 0.5074, 0.2812, 0.6629, 0.25, 0.6629, 0.25, 0.5074, 0.3125, 0.5074, 0.3125, 0.6629, 0.2812, 0.6629, 0.2812, 0.5074, 0.3438, 0.5074, 0.3438, 0.6629, 0.3125, 0.6629, 0.3125, 0.5074, 0.375, 0.5074, 0.375, 0.6629, 0.3438, 0.6629, 0.3438, 0.5074, 0.4062, 0.5074, 0.4062, 0.6629, 0.375, 0.6629, 0.375, 0.5074, 0.4375, 0.5074, 0.4375, 0.6629, 0.4062, 0.6629, 0.4062, 0.5074, 0.4688, 0.5074, 0.4688, 0.6629, 0.4375, 0.6629, 0.4375, 0.5074, 0.5, 0.5074, 0.5, 0.6629, 0.4688, 0.6629, 0.4688, 0.5074, 0.5312, 0.5074, 0.5312, 0.6629, 0.5, 0.6629, 0.5, 0.5074, 0.5625, 0.5074, 0.5625, 0.6629, 0.5312, 0.6629, 0.5312, 0.5074, 0.5938, 0.5074, 0.5938, 0.6629, 0.5625, 0.6629, 0.5625, 0.5074, 0.625, 0.5074, 0.625, 0.6629, 0.5938, 0.6629, 0.5938, 0.5074, 0.6562, 0.5074, 0.6562, 0.6629, 0.625, 0.6629, 0.625, 0.5074, 0.6875, 0.5074, 0.6875, 0.6629, 0.6562, 0.6629, 0.6562, 0.5074, 0.7188, 0.5074, 0.7188, 0.6629, 0.6875, 0.6629, 0.6875, 0.5074, 0.75, 0.5074, 0.75, 0.6629, 0.7188, 0.6629, 0.7188, 0.5074, 0.7812, 0.5074, 0.7812, 0.6629, 0.75, 0.6629, 0.75, 0.5074, 0.8125, 0.5074, 0.8125, 0.6629, 0.7812, 0.6629, 0.7812, 0.5074, 0.8438, 0.5074, 0.8438, 0.6629, 0.8125, 0.6629, 0.8125, 0.5074, 0.875, 0.5074, 0.875, 0.6629, 0.8438, 0.6629, 0.8438, 0.5074, 0.9062, 0.5074, 0.9063, 0.6629, 0.875, 0.6629, 0.875, 0.5074, 0.9375, 0.5074, 0.9375, 0.6629, 0.9063, 0.6629, 0.9062, 0.5074, 0.9688, 0.5074, 0.9688, 0.6629, 0.9375, 0.6629, 0.9375, 0.5074, 1.0, 0.5074, 1.0, 0.6629, 0.9688, 0.6629, 0.9688, 0.5074])
me_cylinder_032.materials.append(mat_metal_003)
me_cylinder_032.materials.append(mat_led_lighitng_002)
me_cylinder_032.use_remesh_fix_poles = True
me_cylinder_032.use_remesh_preserve_attributes = False
me_cylinder_032.use_mirror_vertex_groups = False
me_cylinder_032.update()

# ---- objects
ob_wall_light = bpy.data.objects.new('Wall light', None)
ob_cylinder_001 = bpy.data.objects.new('Cylinder.001', me_cylinder_032)

# ---- transforms, parenting, visibility, modifiers, constraints
ob_wall_light.location = (0.0, 0.0, 0.0)
ob_wall_light.lineart.crease_threshold = 0.0
ob_cylinder_001.parent = ob_wall_light
ob_cylinder_001.location = (0.0, 0.0, 0.0)
ob_cylinder_001.lineart.crease_threshold = 0.0
_m = ob_cylinder_001.modifiers.new('Subdivision', 'SUBSURF')
_m.uv_smooth = 'PRESERVE_CORNERS'
_m.render_levels = 1

# ---- collection membership
scene.collection.objects.link(ob_wall_light)
scene.collection.objects.link(ob_cylinder_001)
col_wall_light.objects.link(ob_wall_light)
col_wall_light.objects.link(ob_cylinder_001)

# ---- scene / render settings (as saved in the file)
scene.frame_start = 1; scene.frame_end = 250; scene.frame_set(1)
scene.render.engine = 'BLENDER_EEVEE_NEXT'
scene.render.image_settings.exr_codec = 'NONE'
scene.render.simplify_subdivision_render = 0
scene.render.simplify_child_particles_render = 0.0
scene.cycles.use_denoising = False
scene.cycles.samples = 128
scene.cycles.sampling_pattern = 'TABULATED_SOBOL'
scene.cycles.use_adaptive_sampling = False
scene.cycles.use_light_tree = False
scene.view_settings.view_transform = 'Filmic'
bpy.context.view_layer.update()

# ---- added for rendering (the .blend has no active camera): camera
cam_auto = bpy.data.cameras.new('AutoCamera')
cam_auto.lens = 50.0
cam_auto.sensor_width = 36.0
cam_auto.clip_end = 1000.0
ob_auto_camera = bpy.data.objects.new('AutoCamera', cam_auto)
scene.collection.objects.link(ob_auto_camera)
ob_auto_camera.location = (0.321236, -0.384884, 0.335466)
ob_auto_camera.rotation_euler = (1.09748, -7.21219e-08, 0.694738)
scene.camera = ob_auto_camera
bpy.context.view_layer.update()
